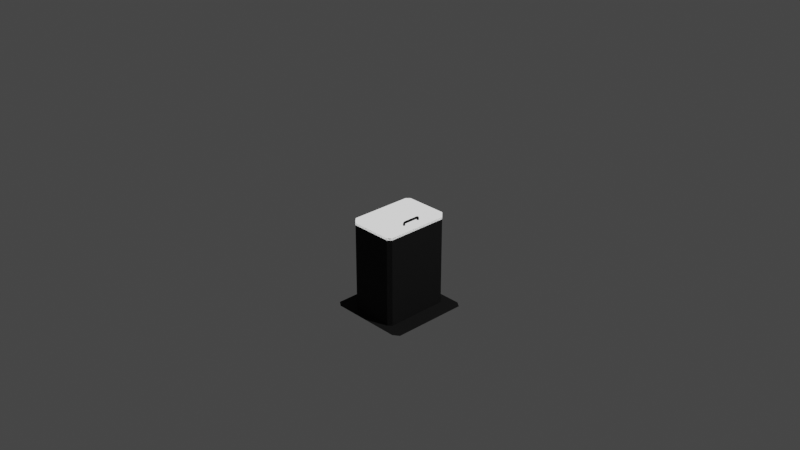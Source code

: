 # Source: B9_Hatch.blend  (saved by Blender 3.1.7; exported with 4.5.12 LTS)
import bpy
from mathutils import Matrix  # noqa: F401  (used for matrix-valued properties, if any)

bpy.ops.wm.read_factory_settings(use_empty=True)
scene = bpy.context.scene
scene.name = 'Scene'

# ---- collections
col_collection = bpy.data.collections.new('Collection'); scene.collection.children.link(col_collection)
col_collider_collider_015 = bpy.data.collections.new('collider:collider.015')  # instanced only; not linked into the scene
col_collider_collider_collider_collider = bpy.data.collections.new('collider:collider:collider:collider')  # instanced only; not linked into the scene
col_collider_collider_collider = bpy.data.collections.new('collider:collider:collider')  # instanced only; not linked into the scene
col_collider_collider_016 = bpy.data.collections.new('collider:collider.016')  # instanced only; not linked into the scene
col_collider_collider_017 = bpy.data.collections.new('collider:collider.017')  # instanced only; not linked into the scene
col_collider_collider_collider_001 = bpy.data.collections.new('collider:collider:collider.001')  # instanced only; not linked into the scene

# ---- materials (node trees are filled in below, after node groups)
mat_ladder = bpy.data.materials.new('Ladder')
mat_ladder.use_transparent_shadow = False
mat_model002_001 = bpy.data.materials.new('model002.001')
mat_model002_001.use_transparent_shadow = False
mat_model002 = bpy.data.materials.new('model002')
mat_model002.use_transparent_shadow = False
mat_material_002 = bpy.data.materials.new('Material.002')
mat_material_002.use_transparent_shadow = False

# ---- node groups
ng_standardshader = bpy.data.node_groups.new('StandardShader', 'ShaderNodeTree')
_s = ng_standardshader.interface.new_socket(name='BSDF', in_out='OUTPUT', socket_type='NodeSocketShader')
_s = ng_standardshader.interface.new_socket(name='BaseColor', in_out='INPUT', socket_type='NodeSocketColor')
_s = ng_standardshader.interface.new_socket(name='Shininess', in_out='INPUT', socket_type='NodeSocketFloat')
_s.min_value = 1e+04
_s = ng_standardshader.interface.new_socket(name='Gloss', in_out='INPUT', socket_type='NodeSocketFloat')
_s.min_value = 1e+04
_s = ng_standardshader.interface.new_socket(name='Emission', in_out='INPUT', socket_type='NodeSocketColor')
_s = ng_standardshader.interface.new_socket(name='Emission Strength', in_out='INPUT', socket_type='NodeSocketFloat')
_s.min_value = 1e+06
_s = ng_standardshader.interface.new_socket(name='Alpha', in_out='INPUT', socket_type='NodeSocketFloat')
_s.min_value = 1.0
_s = ng_standardshader.interface.new_socket(name='NormalColor', in_out='INPUT', socket_type='NodeSocketColor')
_N = ng_standardshader.nodes; _L = ng_standardshader.links
n0 = _N.new('NodeGroupOutput'); n0.name = 'Group Output'; n0.location = (555, 248)
n1 = _N.new('NodeGroupInput'); n1.name = 'Group Input'; n1.location = (-444, 74)
n2 = _N.new('ShaderNodeNormalMap'); n2.name = 'Normal Map'; n2.location = (-96, -256)
n2.hide = True
n3 = _N.new('ShaderNodeMath'); n3.name = 'Roughness'; n3.location = (-4, -2)
n3.label = 'Roughness'
n3.hide = True
n3.operation = 'SQRT'
n3.inputs[2].default_value = 0.0
n4 = _N.new('ShaderNodeMath'); n4.name = 'SpecularConv'; n4.location = (-120, 39)
n4.label = 'SpecularConv'
n4.hide = True
n4.operation = 'SQRT'
n4.inputs[2].default_value = 0.0
n5 = _N.new('ShaderNodeMath'); n5.name = 'Gloss2Rough'; n5.location = (-176, -1)
n5.label = 'Gloss2Rough'
n5.hide = True
n5.operation = 'SUBTRACT'
n5.inputs[0].default_value = 1.0
n5.inputs[2].default_value = 0.0
n6 = _N.new('ShaderNodeBsdfPrincipled'); n6.name = 'Principled BSDF'; n6.location = (226, 256)
n6.distribution = 'GGX'
n6.subsurface_method = 'BURLEY'
n6.inputs[3].default_value = 1.45
_L.new(n6.outputs[0], n0.inputs[0])
_L.new(n4.outputs[0], n6.inputs[13])
_L.new(n1.outputs[3], n6.inputs[27])
_L.new(n3.outputs[0], n6.inputs[2])
_L.new(n1.outputs[0], n6.inputs[0])
_L.new(n1.outputs[1], n4.inputs[0])
_L.new(n1.outputs[6], n2.inputs[1])
_L.new(n5.outputs[0], n3.inputs[0])
_L.new(n1.outputs[2], n5.inputs[1])
_L.new(n2.outputs[0], n6.inputs[5])
_L.new(n1.outputs[5], n6.inputs[4])
_L.new(n1.outputs[4], n6.inputs[28])
n0.is_active_output = True
ng_color4 = bpy.data.node_groups.new('Color4', 'ShaderNodeTree')
_s = ng_color4.interface.new_socket(name='Color', in_out='OUTPUT', socket_type='NodeSocketColor')
_s = ng_color4.interface.new_socket(name='Alpha', in_out='OUTPUT', socket_type='NodeSocketFloat')
_s = ng_color4.interface.new_socket(name='Color', in_out='INPUT', socket_type='NodeSocketColor')
_s = ng_color4.interface.new_socket(name='Alpha', in_out='INPUT', socket_type='NodeSocketFloat')
_s.min_value = 1.0
_N = ng_color4.nodes; _L = ng_color4.links
n0 = _N.new('NodeGroupInput'); n0.name = 'Group Input'; n0.location = (-403, 18)
n1 = _N.new('NodeGroupOutput'); n1.name = 'Group Output'; n1.location = (154, 24)
_L.new(n0.outputs[1], n1.inputs[1])
_L.new(n0.outputs[0], n1.inputs[0])
n1.is_active_output = True
ng_maincolor = bpy.data.node_groups.new('MainColor', 'ShaderNodeTree')
_s = ng_maincolor.interface.new_socket(name='Color', in_out='OUTPUT', socket_type='NodeSocketColor')
_s = ng_maincolor.interface.new_socket(name='Alpha', in_out='OUTPUT', socket_type='NodeSocketFloat')
_s = ng_maincolor.interface.new_socket(name='VColor', in_out='INPUT', socket_type='NodeSocketColor')
_s = ng_maincolor.interface.new_socket(name='VAlpha', in_out='INPUT', socket_type='NodeSocketFloat')
_s.min_value = 1e+04
_s = ng_maincolor.interface.new_socket(name='CColor', in_out='INPUT', socket_type='NodeSocketColor')
_s = ng_maincolor.interface.new_socket(name='CAlpha', in_out='INPUT', socket_type='NodeSocketFloat')
_s.min_value = 1.0
_s = ng_maincolor.interface.new_socket(name='TColor', in_out='INPUT', socket_type='NodeSocketColor')
_s = ng_maincolor.interface.new_socket(name='TAlpha', in_out='INPUT', socket_type='NodeSocketFloat')
_s.min_value = 1.0
_N = ng_maincolor.nodes; _L = ng_maincolor.links
n0 = _N.new('NodeGroupInput'); n0.name = 'Group Input'; n0.location = (-284, 35)
n1 = _N.new('NodeGroupOutput'); n1.name = 'Group Output'; n1.location = (332, -19)
n2 = _N.new('ShaderNodeMix'); n2.name = 'VC*CC*TC'; n2.location = (127, -33)
n2.label = 'VC*CC*TC'
n2.hide = True
n2.data_type = 'RGBA'
n2.blend_type = 'MULTIPLY'
n2.inputs[0].default_value = 1.0
n3 = _N.new('ShaderNodeMix'); n3.name = 'VC*CC'; n3.location = (-44, 33)
n3.label = 'VC*CC'
n3.hide = True
n3.data_type = 'RGBA'
n3.blend_type = 'MULTIPLY'
n3.inputs[0].default_value = 1.0
n4 = _N.new('ShaderNodeMath'); n4.name = 'VA*CA'; n4.location = (-59, -19)
n4.label = 'VA*CA'
n4.hide = True
n4.operation = 'MULTIPLY'
n4.inputs[2].default_value = 0.0
n5 = _N.new('ShaderNodeMath'); n5.name = 'VA*CA*TA'; n5.location = (130, -79)
n5.label = 'VA*CA*TA'
n5.hide = True
n5.operation = 'MULTIPLY'
n5.inputs[2].default_value = 0.0
_L.new(n0.outputs[2], n3.inputs[7])
_L.new(n0.outputs[4], n2.inputs[7])
_L.new(n2.outputs[2], n1.inputs[0])
_L.new(n3.outputs[2], n2.inputs[6])
_L.new(n0.outputs[0], n3.inputs[6])
_L.new(n0.outputs[1], n4.inputs[0])
_L.new(n0.outputs[3], n4.inputs[1])
_L.new(n4.outputs[0], n5.inputs[0])
_L.new(n0.outputs[5], n5.inputs[1])
_L.new(n5.outputs[0], n1.inputs[1])
n1.is_active_output = True

# ---- material node trees
mat_ladder.use_nodes = True; mat_ladder.node_tree.nodes.clear()
_N = mat_ladder.node_tree.nodes; _L = mat_ladder.node_tree.links
n0 = _N.new('ShaderNodeUVMap'); n0.name = 'UV Map'; n0.location = (-429, -213)
n0.hide = True
n1 = _N.new('ShaderNodeTexImage'); n1.name = '_MainTex'; n1.location = (-243, -213)
n1.label = '_MainTex'
n1.hide = True
n2 = _N.new('ShaderNodeOutputMaterial'); n2.name = 'Material Output'; n2.location = (703, -2)
n3 = _N.new('ShaderNodeGroup'); n3.name = 'StandardShader'; n3.location = (485, -30)
n3.label = 'StandardShader'
n3.node_tree = ng_standardshader
n3.inputs[3].default_value = (0.0, 0.0, 0.0, 1.0)
n3.inputs[4].default_value = 1.0
n3.inputs[6].default_value = (0.5, 0.5, 1.0, 1.0)
n4 = _N.new('ShaderNodeValue'); n4.name = '_Shininess'; n4.location = (251, -13)
n4.label = '_Shininess'
n4.hide = True
n4.outputs[0].default_value = 0.4
n5 = _N.new('ShaderNodeVertexColor'); n5.name = 'Vertex Color'; n5.location = (-156, -121)
n5.hide = True
n6 = _N.new('ShaderNodeGroup'); n6.name = '_Color'; n6.location = (-153, -171)
n6.label = '_Color'
n6.hide = True
n6.node_tree = ng_color4
n6.inputs[0].default_value = (1.0, 1.0, 1.0, 1.0)
n6.inputs[1].default_value = 1.0
n7 = _N.new('ShaderNodeGroup'); n7.name = 'MainColor'; n7.location = (70, -15)
n7.label = 'MainColor'
n7.node_tree = ng_maincolor
n8 = _N.new('ShaderNodeValue'); n8.name = '_Opacity'; n8.location = (71, -280)
n8.label = '_Opacity'
n8.hide = True
n8.outputs[0].default_value = 1.0
_L.new(n0.outputs[0], n1.inputs[0])
_L.new(n3.outputs[0], n2.inputs[0])
_L.new(n1.outputs[0], n7.inputs[4])
_L.new(n1.outputs[1], n7.inputs[5])
_L.new(n7.outputs[0], n3.inputs[0])
_L.new(n7.outputs[1], n3.inputs[2])
_L.new(n4.outputs[0], n3.inputs[1])
_L.new(n6.outputs[0], n7.inputs[2])
_L.new(n6.outputs[1], n7.inputs[3])
_L.new(n5.outputs[0], n7.inputs[0])
_L.new(n5.outputs[1], n7.inputs[1])
_L.new(n8.outputs[0], n3.inputs[5])
n2.is_active_output = True
mat_model002_001.use_nodes = True; mat_model002_001.node_tree.nodes.clear()
_N = mat_model002_001.node_tree.nodes; _L = mat_model002_001.node_tree.links
n0 = _N.new('ShaderNodeUVMap'); n0.name = 'UV Map'; n0.location = (-429, -213)
n0.hide = True
n1 = _N.new('ShaderNodeTexImage'); n1.name = '_MainTex'; n1.location = (-243, -213)
n1.label = '_MainTex'
n1.hide = True
n2 = _N.new('ShaderNodeOutputMaterial'); n2.name = 'Material Output'; n2.location = (703, -2)
n3 = _N.new('ShaderNodeGroup'); n3.name = 'StandardShader'; n3.location = (485, -30)
n3.label = 'StandardShader'
n3.node_tree = ng_standardshader
n3.inputs[3].default_value = (0.0, 0.0, 0.0, 1.0)
n3.inputs[4].default_value = 1.0
n3.inputs[6].default_value = (0.5, 0.5, 1.0, 1.0)
n4 = _N.new('ShaderNodeValue'); n4.name = '_Shininess'; n4.location = (251, -13)
n4.label = '_Shininess'
n4.hide = True
n4.outputs[0].default_value = 0.4
n5 = _N.new('ShaderNodeVertexColor'); n5.name = 'Vertex Color'; n5.location = (-156, -121)
n5.hide = True
n6 = _N.new('ShaderNodeGroup'); n6.name = '_Color'; n6.location = (-153, -171)
n6.label = '_Color'
n6.hide = True
n6.node_tree = ng_color4
n6.inputs[0].default_value = (1.0, 1.0, 1.0, 1.0)
n6.inputs[1].default_value = 1.0
n7 = _N.new('ShaderNodeGroup'); n7.name = 'MainColor'; n7.location = (70, -15)
n7.label = 'MainColor'
n7.node_tree = ng_maincolor
n8 = _N.new('ShaderNodeValue'); n8.name = '_Opacity'; n8.location = (71, -280)
n8.label = '_Opacity'
n8.hide = True
n8.outputs[0].default_value = 1.0
_L.new(n0.outputs[0], n1.inputs[0])
_L.new(n3.outputs[0], n2.inputs[0])
_L.new(n1.outputs[0], n7.inputs[4])
_L.new(n1.outputs[1], n7.inputs[5])
_L.new(n7.outputs[0], n3.inputs[0])
_L.new(n7.outputs[1], n3.inputs[2])
_L.new(n4.outputs[0], n3.inputs[1])
_L.new(n6.outputs[0], n7.inputs[2])
_L.new(n6.outputs[1], n7.inputs[3])
_L.new(n5.outputs[0], n7.inputs[0])
_L.new(n5.outputs[1], n7.inputs[1])
_L.new(n8.outputs[0], n3.inputs[5])
n2.is_active_output = True
mat_model002.use_nodes = True; mat_model002.node_tree.nodes.clear()
_N = mat_model002.node_tree.nodes; _L = mat_model002.node_tree.links
n0 = _N.new('ShaderNodeOutputMaterial'); n0.name = 'Material Output'; n0.location = (300, 300)
n1 = _N.new('ShaderNodeMixShader'); n1.name = 'Mix Shader'; n1.location = (19, 220)
n2 = _N.new('ShaderNodeLightPath'); n2.name = 'Light Path'; n2.location = (-232, 180)
n2.hide = True
n3 = _N.new('ShaderNodeEmission'); n3.name = 'Emission'; n3.location = (-210, 127)
n3.hide = True
n4 = _N.new('ShaderNodeGroup'); n4.name = '_Color'; n4.location = (-420, 126)
n4.label = '_Color'
n4.hide = True
n4.node_tree = ng_color4
n4.inputs[0].default_value = (1.0, 1.0, 1.0, 1.0)
n4.inputs[1].default_value = 1.0
_L.new(n1.outputs[0], n0.inputs[0])
_L.new(n2.outputs[0], n1.inputs[0])
_L.new(n3.outputs[0], n1.inputs[2])
_L.new(n4.outputs[0], n3.inputs[0])
_L.new(n4.outputs[1], n3.inputs[1])
n0.is_active_output = True
mat_material_002.use_nodes = True; mat_material_002.node_tree.nodes.clear()
_N = mat_material_002.node_tree.nodes; _L = mat_material_002.node_tree.links
n0 = _N.new('ShaderNodeUVMap'); n0.name = 'UV Map'; n0.location = (-429, -213)
n0.hide = True
n1 = _N.new('ShaderNodeTexImage'); n1.name = '_MainTex'; n1.location = (-243, -213)
n1.label = '_MainTex'
n1.hide = True
n2 = _N.new('ShaderNodeOutputMaterial'); n2.name = 'Material Output'; n2.location = (703, -2)
n3 = _N.new('ShaderNodeGroup'); n3.name = 'StandardShader'; n3.location = (485, -30)
n3.label = 'StandardShader'
n3.node_tree = ng_standardshader
n3.inputs[3].default_value = (0.0, 0.0, 0.0, 1.0)
n3.inputs[4].default_value = 1.0
n3.inputs[6].default_value = (0.5, 0.5, 1.0, 1.0)
n4 = _N.new('ShaderNodeValue'); n4.name = '_Shininess'; n4.location = (251, -13)
n4.label = '_Shininess'
n4.hide = True
n4.outputs[0].default_value = 0.4
n5 = _N.new('ShaderNodeVertexColor'); n5.name = 'Vertex Color'; n5.location = (-156, -121)
n5.hide = True
n6 = _N.new('ShaderNodeGroup'); n6.name = '_Color'; n6.location = (-153, -171)
n6.label = '_Color'
n6.hide = True
n6.node_tree = ng_color4
n6.inputs[0].default_value = (1.0, 1.0, 1.0, 1.0)
n6.inputs[1].default_value = 1.0
n7 = _N.new('ShaderNodeGroup'); n7.name = 'MainColor'; n7.location = (70, -15)
n7.label = 'MainColor'
n7.node_tree = ng_maincolor
n8 = _N.new('ShaderNodeValue'); n8.name = '_Opacity'; n8.location = (71, -280)
n8.label = '_Opacity'
n8.hide = True
n8.outputs[0].default_value = 1.0
_L.new(n0.outputs[0], n1.inputs[0])
_L.new(n3.outputs[0], n2.inputs[0])
_L.new(n1.outputs[0], n7.inputs[4])
_L.new(n1.outputs[1], n7.inputs[5])
_L.new(n7.outputs[0], n3.inputs[0])
_L.new(n7.outputs[1], n3.inputs[2])
_L.new(n4.outputs[0], n3.inputs[1])
_L.new(n6.outputs[0], n7.inputs[2])
_L.new(n6.outputs[1], n7.inputs[3])
_L.new(n5.outputs[0], n7.inputs[0])
_L.new(n5.outputs[1], n7.inputs[1])
_L.new(n8.outputs[0], n3.inputs[5])
n2.is_active_output = True

# ---- world
world_world = bpy.data.worlds.new('World'); scene.world = world_world
world_world.use_nodes = True; world_world.node_tree.nodes.clear()
_N = world_world.node_tree.nodes; _L = world_world.node_tree.links
n0 = _N.new('ShaderNodeOutputWorld'); n0.name = 'World Output'; n0.location = (300, 300)
n1 = _N.new('ShaderNodeBackground'); n1.name = 'Background'; n1.location = (10, 300)
n1.inputs[0].default_value = (0.05088, 0.05088, 0.05088, 1.0)
_L.new(n1.outputs[0], n0.inputs[0])
n0.is_active_output = True
world_world.color = (0.05088, 0.05088, 0.05088)
world_world.use_sun_shadow = False
world_world.sun_shadow_jitter_overblur = 0.0

# ---- cameras
cam_camera = bpy.data.cameras.new('Camera')
cam_camera.clip_end = 100.0
cam_camera.ortho_scale = 7.314

# ---- lights
light_light = bpy.data.lights.new('Light', 'POINT')
light_light.transmission_factor = 0.0
light_light.energy = 1000.0
light_light.shadow_soft_size = 0.1
light_light.shadow_maximum_resolution = 0.006
light_light.use_absolute_resolution = True

# ---- meshes
me_door_handle__3 = bpy.data.meshes.new('Door_Handle__3_')
me_door_handle__3.from_pydata([(0.1948, -0.1094, 0.04331), (0.1949, -0.1024, 0.01884), (0.1949, -0.1095, 0.01884), (0.1879, -0.1175, 0.04331), (0.1879, -0.1175, 0.01884), (0.1788, -0.1174, 0.04331), (0.1788, -0.1175, 0.01884), (0.1788, -0.1101, 0.06101), (0.1879, -0.1108, 0.06101), (0.1949, -0.1045, 0.05482), (0.1788, -0.09411, 0.06705), (0.1879, -0.09459, 0.06701), (0.1949, -0.09411, 0.0591), (0.1949, -0.09948, 0.04979), (0.1949, -0.1024, 0.04331), (0.1948, -0.09268, 0.05204), (0.1788, 0.07309, 0.06703), (0.1879, 0.07309, 0.06703), (0.1948, 0.07309, 0.05908), (0.1948, 0.07166, 0.05201), (0.1879, -0.09316, 0.04331), (0.1879, 0.07166, 0.04331), (0.1949, 0.08323, 0.05482), (0.1949, 0.07822, 0.04979), (0.1719, 0.07309, 0.05908), (0.1719, -0.09459, 0.05905), (0.1719, 0.07166, 0.05201), (0.1719, -0.09316, 0.05199), (0.1788, 0.07166, 0.04331), (0.1789, -0.09268, 0.04331), (0.1718, -0.1052, 0.05413), (0.1718, -0.1002, 0.0491), (0.1788, -0.09383, 0.04331), (0.1718, -0.1095, 0.04331), (0.1719, -0.1024, 0.04331), (0.1718, -0.1095, 0.01884), (0.1718, -0.1024, 0.01884), (0.1788, -0.09439, 0.04331), (0.1719, -0.1024, 0.04331), (0.1788, -0.09438, 0.01884), (0.1879, -0.09316, 0.04331), (0.1879, 0.07166, 0.04331), (0.1879, -0.09452, 0.04331), (0.1788, -0.09439, 0.04331), (0.1879, -0.09452, 0.04331), (0.1879, -0.09438, 0.01884), (0.1948, -0.1094, 0.04331), (0.1949, -0.1024, 0.04331), (0.1949, -0.1024, 0.01884), (0.1949, -0.1024, 0.04331), (0.1948, -0.1094, 0.04331), (0.1879, 0.07166, 0.04331), (0.1788, 0.07166, 0.04331), (0.1789, -0.09268, 0.04331), (0.1879, 0.07326, 0.04331), (0.1879, 0.07326, 0.04331), (0.1788, 0.07257, 0.04331), (0.1879, 0.07326, 0.04331), (0.1879, 0.07326, 0.04331), (0.1788, 0.07314, 0.04331), (0.1719, 0.08118, 0.04331), (0.1788, 0.07257, 0.04331), (0.1718, -0.1002, 0.0491), (0.1718, -0.1095, 0.04331), (0.1719, -0.1024, 0.04331), (0.1718, -0.1095, 0.01884), (0.1879, -0.09438, 0.01884), (0.1879, -0.09452, 0.04331), (0.1788, 0.07312, 0.01884), (0.1718, 0.08111, 0.01884), (0.1788, 0.07314, 0.04331), (0.1718, 0.08824, 0.01884), (0.1718, 0.08822, 0.04331), (0.1788, 0.09623, 0.01884), (0.1788, 0.09616, 0.04331), (0.1718, 0.08392, 0.05413), (0.1788, 0.08888, 0.06101), (0.1879, 0.08958, 0.06101), (0.1879, 0.09621, 0.04331), (0.1718, 0.07891, 0.0491), (0.1719, 0.08118, 0.04331), (0.1948, 0.08817, 0.04331), (0.1949, 0.08824, 0.01884), (0.1879, 0.09623, 0.01884), (0.1719, 0.08118, 0.04331), (0.1718, 0.08822, 0.04331), (0.1718, 0.08111, 0.01884), (0.1949, 0.08111, 0.01884), (0.1949, 0.08113, 0.04331), (0.1879, 0.07312, 0.01884), (0.1879, 0.07326, 0.04331), (0.1879, 0.07326, 0.04331), (0.1948, 0.07166, 0.05201), (0.1788, 0.07314, 0.04331), (0.1788, 0.07312, 0.01884), (0.1788, 0.07314, 0.04331), (0.1718, 0.08111, 0.01884), (0.1719, 0.08118, 0.04331), (0.1788, 0.07257, 0.04331), (0.1718, 0.07891, 0.0491), (0.1948, 0.08817, 0.04331), (0.1949, 0.08113, 0.04331), (0.1949, 0.07822, 0.04979), (0.1949, 0.08824, 0.01884), (0.1949, 0.08113, 0.04331), (0.1948, 0.08817, 0.04331), (0.1788, 0.07257, 0.04331), (0.1718, 0.07891, 0.0491), (0.1788, 0.07166, 0.04331), (0.1879, 0.07326, 0.04331), (0.1879, 0.07312, 0.01884)], [], [(0, 2, 1), (0, 3, 2), (4, 2, 3), (3, 5, 4), (5, 6, 4), (7, 5, 3), (8, 7, 3), (3, 0, 8), (8, 0, 9), (10, 7, 8), (11, 10, 8), (8, 9, 11), (11, 9, 12), (9, 13, 12), (14, 13, 9), (13, 15, 12), (16, 10, 11), (17, 16, 11), (11, 12, 17), (12, 15, 18), (17, 12, 18), (15, 19, 18), (15, 20, 19), (19, 20, 21), (22, 18, 19), (18, 22, 17), (23, 22, 19), (24, 10, 16), (25, 10, 24), (24, 26, 25), (26, 27, 25), (28, 27, 26), (29, 27, 28), (25, 27, 30), (27, 31, 30), (29, 31, 27), (30, 7, 25), (25, 7, 10), (32, 31, 29), (33, 30, 31), (32, 34, 31), (33, 5, 30), (30, 5, 7), (33, 6, 5), (35, 6, 33), (36, 35, 34), (37, 36, 34), (37, 38, 32), (39, 36, 37), (32, 29, 40), (40, 29, 41), (42, 32, 40), (43, 32, 42), (39, 37, 44), (45, 39, 44), (48, 47, 46), (50, 49, 9), (53, 52, 51), (21, 52, 54), (52, 56, 55), (21, 57, 19), (59, 58, 56), (61, 60, 59), (64, 63, 62), (65, 63, 64), (1, 66, 14), (14, 66, 67), (14, 67, 13), (13, 67, 15), (15, 67, 20), (70, 69, 68), (72, 71, 69), (72, 73, 71), (74, 73, 72), (75, 74, 72), (76, 74, 75), (76, 77, 74), (77, 78, 74), (73, 74, 78), (24, 76, 75), (75, 79, 24), (79, 75, 80), (79, 26, 24), (17, 77, 76), (16, 17, 76), (16, 76, 24), (77, 81, 78), (22, 81, 77), (17, 22, 77), (22, 23, 81), (81, 82, 78), (83, 73, 78), (78, 82, 83), (26, 79, 28), (75, 85, 84), (84, 85, 86), (88, 87, 82), (88, 89, 87), (23, 90, 88), (90, 89, 88), (92, 91, 23), (94, 89, 93), (97, 96, 95), (99, 97, 98), (102, 101, 100), (105, 104, 103), (108, 107, 106), (110, 109, 70)])
_uv = me_door_handle__3.uv_layers.new(name='UVMap')
_uv.uv.foreach_set('vector', [0.1337, 0.6475, 0.1461, 0.6466, 0.1461, 0.6466, 0.1337, 0.6475, 0.1342, 0.651, 0.1461, 0.6466, 0.1463, 0.6509, 0.1461, 0.6466, 0.1342, 0.651, 0.1342, 0.651, 0.1345, 0.6517, 0.1463, 0.6509, 0.1345, 0.6517, 0.1464, 0.6517, 0.1463, 0.6509, 0.1288, 0.6516, 0.1345, 0.6517, 0.1342, 0.651, 0.1287, 0.6511, 0.1288, 0.6516, 0.1342, 0.651, 0.1342, 0.651, 0.1337, 0.6475, 0.1287, 0.6511, 0.1287, 0.6511, 0.1337, 0.6475, 0.1288, 0.648, 0.1239, 0.6515, 0.1288, 0.6516, 0.1287, 0.6511, 0.1239, 0.6513, 0.1239, 0.6515, 0.1287, 0.6511, 0.1287, 0.6511, 0.1288, 0.648, 0.1239, 0.6513, 0.1239, 0.6513, 0.1288, 0.648, 0.1245, 0.6473, 0.1288, 0.648, 0.1288, 0.648, 0.1245, 0.6473, 0.1329, 0.6476, 0.1288, 0.648, 0.1288, 0.648, 0.1288, 0.648, 0.1245, 0.6473, 0.1245, 0.6473, 0.03264, 0.6515, 0.1239, 0.6515, 0.1239, 0.6513, 0.03268, 0.6513, 0.03264, 0.6515, 0.1239, 0.6513, 0.1239, 0.6513, 0.1245, 0.6473, 0.03268, 0.6513, 0.1245, 0.6473, 0.1245, 0.6473, 0.03202, 0.6472, 0.03268, 0.6513, 0.1245, 0.6473, 0.03202, 0.6472, 0.1245, 0.6473, 0.03202, 0.6472, 0.03202, 0.6472, 0.1245, 0.6473, 0.1261, 0.6439, 0.03202, 0.6472, 0.03202, 0.6472, 0.1261, 0.6439, 0.03105, 0.6444, 0.0277, 0.648, 0.03202, 0.6472, 0.03202, 0.6472, 0.03202, 0.6472, 0.0277, 0.648, 0.03268, 0.6513, 0.0277, 0.648, 0.0277, 0.648, 0.03202, 0.6472, 0.03205, 0.6552, 0.1239, 0.6515, 0.03264, 0.6515, 0.1244, 0.6553, 0.1239, 0.6515, 0.03205, 0.6552, 0.03205, 0.6552, 0.03205, 0.6552, 0.1244, 0.6553, 0.03205, 0.6552, 0.1244, 0.6553, 0.1244, 0.6553, 0.03117, 0.6437, 0.1244, 0.6553, 0.03205, 0.6552, 0.1252, 0.6445, 0.1244, 0.6553, 0.03117, 0.6437, 0.1244, 0.6553, 0.1244, 0.6553, 0.1287, 0.6548, 0.1244, 0.6553, 0.1287, 0.6548, 0.1287, 0.6548, 0.1252, 0.6445, 0.1287, 0.6548, 0.1244, 0.6553, 0.1287, 0.6548, 0.1288, 0.6516, 0.1244, 0.6553, 0.1244, 0.6553, 0.1288, 0.6516, 0.1239, 0.6515, 0.1293, 0.6446, 0.1287, 0.6548, 0.1252, 0.6445, 0.1335, 0.6552, 0.1287, 0.6548, 0.1287, 0.6548, 0.1293, 0.6446, 0.1326, 0.6552, 0.1287, 0.6548, 0.1335, 0.6552, 0.1345, 0.6517, 0.1287, 0.6548, 0.1287, 0.6548, 0.1345, 0.6517, 0.1288, 0.6516, 0.1335, 0.6552, 0.1464, 0.6517, 0.1345, 0.6517, 0.1461, 0.6562, 0.1464, 0.6517, 0.1335, 0.6552, 0.1461, 0.6562, 0.1461, 0.6562, 0.1326, 0.6552, 0.1298, 0.645, 0.1461, 0.6562, 0.1326, 0.6552, 0.1298, 0.645, 0.1326, 0.6552, 0.1293, 0.6446, 0.1457, 0.6427, 0.1461, 0.6562, 0.1298, 0.645, 0.1293, 0.6446, 0.1252, 0.6445, 0.1261, 0.6439, 0.1261, 0.6439, 0.1252, 0.6445, 0.03105, 0.6444, 0.1319, 0.6442, 0.1293, 0.6446, 0.1261, 0.6439, 0.1298, 0.645, 0.1293, 0.6446, 0.1319, 0.6442, 0.1457, 0.6427, 0.1298, 0.645, 0.1319, 0.6442, 0.1457, 0.6425, 0.1457, 0.6427, 0.1319, 0.6442, 0.1461, 0.6466, 0.1329, 0.6476, 0.1337, 0.6475, 0.1337, 0.6475, 0.1329, 0.6476, 0.1288, 0.648, 0.1252, 0.6445, 0.03117, 0.6437, 0.03105, 0.6444, 0.03105, 0.6444, 0.03117, 0.6437, 0.02455, 0.6584, 0.03117, 0.6437, 0.02732, 0.6517, 0.02455, 0.6584, 0.03105, 0.6444, 0.02455, 0.6584, 0.03202, 0.6472, 0.02669, 0.6525, 0.02456, 0.6585, 0.02732, 0.6517, 0.02732, 0.6517, 0.02381, 0.6552, 0.02669, 0.6525, 0.1326, 0.6552, 0.1335, 0.6552, 0.1287, 0.6548, 0.1461, 0.6562, 0.1335, 0.6552, 0.1326, 0.6552, 0.1461, 0.6466, 0.1457, 0.6425, 0.1329, 0.6476, 0.1329, 0.6476, 0.1457, 0.6425, 0.1319, 0.6442, 0.1329, 0.6476, 0.1319, 0.6442, 0.1288, 0.648, 0.1288, 0.648, 0.1319, 0.6442, 0.1245, 0.6473, 0.1245, 0.6473, 0.1319, 0.6442, 0.1261, 0.6439, 0.02669, 0.6525, 0.01028, 0.6562, 0.0107, 0.6607, 0.02295, 0.6552, 0.01028, 0.6562, 0.01028, 0.6562, 0.02295, 0.6552, 0.01003, 0.6517, 0.01028, 0.6562, 0.02195, 0.6517, 0.01003, 0.6517, 0.02295, 0.6552, 0.02766, 0.6549, 0.02195, 0.6517, 0.02295, 0.6552, 0.02766, 0.6515, 0.02195, 0.6517, 0.02766, 0.6549, 0.02766, 0.6515, 0.02799, 0.6511, 0.02195, 0.6517, 0.02799, 0.6511, 0.02212, 0.651, 0.02195, 0.6517, 0.01003, 0.6517, 0.02195, 0.6517, 0.02212, 0.651, 0.03205, 0.6552, 0.02766, 0.6515, 0.02766, 0.6549, 0.02766, 0.6549, 0.02766, 0.6549, 0.03205, 0.6552, 0.02766, 0.6549, 0.02766, 0.6549, 0.02381, 0.6552, 0.02766, 0.6549, 0.03205, 0.6552, 0.03205, 0.6552, 0.03268, 0.6513, 0.02799, 0.6511, 0.02766, 0.6515, 0.03264, 0.6515, 0.03268, 0.6513, 0.02766, 0.6515, 0.03264, 0.6515, 0.02766, 0.6515, 0.03205, 0.6552, 0.02799, 0.6511, 0.02276, 0.6475, 0.02212, 0.651, 0.0277, 0.648, 0.02276, 0.6475, 0.02799, 0.6511, 0.03268, 0.6513, 0.0277, 0.648, 0.02799, 0.6511, 0.0277, 0.648, 0.0277, 0.648, 0.02276, 0.6475, 0.02276, 0.6475, 0.0103, 0.6465, 0.02212, 0.651, 0.01005, 0.6509, 0.01003, 0.6517, 0.02212, 0.651, 0.02212, 0.651, 0.0103, 0.6465, 0.01005, 0.6509, 0.03205, 0.6552, 0.02766, 0.6549, 0.03117, 0.6437, 0.02766, 0.6549, 0.02295, 0.6552, 0.02381, 0.6552, 0.02381, 0.6552, 0.02295, 0.6552, 0.01028, 0.6562, 0.02354, 0.6476, 0.0103, 0.6465, 0.0103, 0.6465, 0.02354, 0.6476, 0.01067, 0.6593, 0.0103, 0.6465, 0.0277, 0.648, 0.02456, 0.6585, 0.02354, 0.6476, 0.02456, 0.6585, 0.01067, 0.6593, 0.02354, 0.6476, 0.03202, 0.6472, 0.02455, 0.6584, 0.0277, 0.648, 0.0107, 0.6607, 0.01067, 0.6593, 0.02669, 0.6525, 0.02381, 0.6552, 0.01028, 0.6562, 0.02669, 0.6525, 0.02766, 0.6549, 0.02381, 0.6552, 0.02732, 0.6517, 0.0277, 0.648, 0.02354, 0.6476, 0.02276, 0.6475, 0.02276, 0.6475, 0.02354, 0.6476, 0.0103, 0.6465, 0.03117, 0.6437, 0.02766, 0.6549, 0.02732, 0.6517, 0.01067, 0.6593, 0.02456, 0.6585, 0.02669, 0.6525])
me_door_handle__3.materials.append(mat_ladder)
me_door_handle__3.use_remesh_fix_poles = True
me_door_handle__3.use_remesh_preserve_attributes = False
me_door_handle__3.update()
me_door_handle__3.normals_split_custom_set([tuple(v) for v in zip(*[iter([0.9382, -0.3347, 0.0879, 0.8871, -0.4616, 0.001654, 0.9728, 0.2318, 0.0003174, 0.9382, -0.3347, 0.08787, 0.4066, -0.8954, 0.1816, 0.8871, -0.4616, 0.001641, 0.2733, -0.9619, 0.001532, 0.8871, -0.4615, 0.00163, 0.4066, -0.8954, 0.1816, 0.4066, -0.8954, 0.1816, -0.4052, -0.8989, 0.167, 0.2732, -0.9619, 0.001544, -0.4052, -0.8988, 0.167, -0.5446, -0.8387, 0.00265, 0.2733, -0.9619, 0.001524, -0.444, -0.6536, 0.613, -0.4052, -0.8988, 0.167, 0.4066, -0.8954, 0.1816, 0.4339, -0.6121, 0.6611, -0.444, -0.6536, 0.613, 0.4066, -0.8954, 0.1816, 0.4066, -0.8954, 0.1816, 0.9382, -0.3347, 0.08786, 0.4339, -0.6121, 0.6611, 0.4339, -0.6121, 0.6611, 0.9382, -0.3347, 0.08786, 0.9434, -0.1936, 0.2694, -0.4141, -0.174, 0.8934, -0.444, -0.6536, 0.613, 0.4339, -0.6121, 0.6611, 0.4134, -0.1538, 0.8975, -0.4141, -0.174, 0.8934, 0.4339, -0.6121, 0.6611, 0.4339, -0.6121, 0.6611, 0.9434, -0.1936, 0.2694, 0.4134, -0.1538, 0.8975, 0.4134, -0.1539, 0.8975, 0.9433, -0.1936, 0.2694, 0.9359, -0.04652, 0.3493, 0.9433, -0.1936, 0.2694, 0.9629, 0.1835, -0.198, 0.9359, -0.04654, 0.3493, 0.9354, 0.3501, -0.04999, 0.9629, 0.1835, -0.198, 0.9433, -0.1936, 0.2695, 0.9629, 0.1835, -0.198, 0.9745, 0.03786, -0.221, 0.9359, -0.04653, 0.3492, -0.3279, 0.1323, 0.9354, -0.4141, -0.174, 0.8934, 0.4134, -0.1538, 0.8975, 0.4716, 0.1879, 0.8615, -0.3279, 0.1323, 0.9354, 0.4134, -0.1538, 0.8975, 0.4134, -0.1538, 0.8975, 0.9359, -0.04652, 0.3493, 0.4716, 0.1879, 0.8615, 0.9359, -0.04653, 0.3493, 0.9745, 0.03786, -0.221, 0.9592, 0.05677, 0.2769, 0.4716, 0.1879, 0.8615, 0.9359, -0.0465, 0.3493, 0.9592, 0.05678, 0.2769, 0.9745, 0.03787, -0.221, 0.958, -0.0329, -0.285, 0.9592, 0.05678, 0.2769, 0.9745, 0.03784, -0.221, 0.5579, 0.3427, -0.7559, 0.958, -0.03291, -0.285, 0.958, -0.03288, -0.285, 0.5578, 0.3426, -0.7559, 0.4569, -0.1579, -0.8754, 0.9429, 0.1945, 0.2702, 0.9592, 0.05676, 0.2769, 0.958, -0.03288, -0.285, 0.9592, 0.05678, 0.2769, 0.9429, 0.1944, 0.2703, 0.4716, 0.1879, 0.8615, 0.9629, -0.1838, -0.1978, 0.9429, 0.1945, 0.2703, 0.958, -0.03291, -0.285, -0.9186, 0.0776, 0.3875, -0.4141, -0.174, 0.8934, -0.3279, 0.1323, 0.9354, -0.9377, -0.09087, 0.3354, -0.4141, -0.174, 0.8935, -0.9186, 0.07757, 0.3875, -0.9186, 0.07758, 0.3875, -0.9639, -0.05205, -0.2611, -0.9377, -0.09088, 0.3354, -0.9639, -0.05206, -0.2611, -0.9435, 0.0439, -0.3285, -0.9377, -0.0909, 0.3354, -0.4254, 0.1313, -0.8954, -0.9435, 0.0439, -0.3284, -0.9639, -0.05205, -0.2611, -0.3043, 0.3606, -0.8817, -0.9435, 0.0439, -0.3285, -0.4254, 0.1313, -0.8954, -0.9377, -0.09089, 0.3354, -0.9435, 0.04393, -0.3284, -0.9395, -0.2793, 0.1983, -0.9435, 0.04388, -0.3284, -0.8993, 0.327, -0.2904, -0.9395, -0.2794, 0.1983, -0.3043, 0.3606, -0.8817, -0.8993, 0.327, -0.2903, -0.9435, 0.04391, -0.3285, -0.9395, -0.2794, 0.1983, -0.4439, -0.6536, 0.613, -0.9377, -0.09087, 0.3354, -0.9377, -0.09087, 0.3354, -0.444, -0.6536, 0.613, -0.4141, -0.174, 0.8935, -0.1331, 0.8004, -0.5846, -0.8993, 0.327, -0.2903, -0.3043, 0.3605, -0.8817, -0.9356, -0.35, 0.04633, -0.9395, -0.2794, 0.1983, -0.8993, 0.327, -0.2903, -0.1332, 0.8003, -0.5846, -0.8976, 0.4068, -0.1699, -0.8993, 0.327, -0.2904, -0.9356, -0.3501, 0.04628, -0.4052, -0.8989, 0.167, -0.9395, -0.2794, 0.1983, -0.9395, -0.2794, 0.1983, -0.4052, -0.8988, 0.167, -0.4439, -0.6536, 0.613, -0.9356, -0.35, 0.04629, -0.5446, -0.8387, 0.00265, -0.4052, -0.8988, 0.167, -0.9728, -0.2317, 0.000287, -0.5446, -0.8387, 0.002622, -0.9356, -0.35, 0.0463, -0.8871, 0.4615, 0.001656, -0.9728, -0.2318, 0.0003151, -0.8976, 0.4068, -0.1699, -0.3483, 0.8939, -0.2822, -0.8871, 0.4615, 0.00164, -0.8976, 0.4068, -0.1699, -0.3483, 0.8939, -0.2822, -0.8976, 0.4067, -0.1698, -0.1331, 0.8004, -0.5845, -0.2732, 0.9619, 0.002711, -0.8871, 0.4616, 0.00163, -0.3483, 0.8939, -0.2822, -0.1332, 0.8003, -0.5846, -0.3043, 0.3605, -0.8817, 0.5578, 0.3427, -0.7559, 0.5579, 0.3426, -0.7559, -0.3043, 0.3606, -0.8817, 0.4569, -0.1579, -0.8754, 0.5029, 0.7969, -0.3348, -0.1332, 0.8003, -0.5846, 0.5579, 0.3426, -0.7559, -0.3483, 0.8939, -0.2822, -0.1331, 0.8004, -0.5845, 0.5028, 0.797, -0.3348, -0.2733, 0.9619, 0.002667, -0.3483, 0.8939, -0.2822, 0.5028, 0.7969, -0.3348, 0.544, 0.8391, 0.004087, -0.2732, 0.9619, 0.002667, 0.5028, 0.7969, -0.3348, 0.9728, 0.2318, 0.000311, 0.9354, 0.3501, -0.04999, 0.9382, -0.3347, 0.08786, 0.9382, -0.3347, 0.08787, 0.9354, 0.3501, -0.04996, 0.9433, -0.1936, 0.2695, -0.3043, 0.3606, -0.8817, -0.4254, 0.1313, -0.8954, 0.4569, -0.1579, -0.8754, 0.4569, -0.1579, -0.8754, -0.4254, 0.1313, -0.8954, 0.696, -0.3368, -0.6342, -0.4254, 0.1313, -0.8954, -1.318e-05, 0.788, -0.6156, 0.5349, 0.2282, -0.8135, 0.4569, -0.1579, -0.8754, 0.696, -0.3369, -0.6342, 0.958, -0.03291, -0.285, 4.601e-05, 0.788, -0.6156, 0.535, 0.2282, -0.8135, -0.005813, 0.788, -0.6156, 2.119e-05, 0.788, -0.6156, -0.9487, 0.2492, -0.1947, -5.261e-05, 0.788, -0.6157, -0.8976, 0.4068, -0.1699, -0.9356, -0.35, 0.04631, -0.8993, 0.327, -0.2904, -0.9728, -0.2317, 0.0003101, -0.9356, -0.35, 0.04631, -0.8976, 0.4068, -0.1699, 0.9728, 0.2318, 0.000288, 0.544, 0.8391, 0.004095, 0.9354, 0.35, -0.04996, 0.9354, 0.3501, -0.04994, 0.544, 0.8391, 0.004099, 0.5028, 0.7969, -0.3348, 0.9354, 0.3501, -0.04995, 0.5028, 0.7969, -0.3348, 0.9629, 0.1835, -0.198, 0.9629, 0.1835, -0.198, 0.5028, 0.797, -0.3348, 0.9745, 0.03787, -0.221, 0.9745, 0.03788, -0.221, 0.5028, 0.7969, -0.3348, 0.5579, 0.3426, -0.7559, -0.416, -0.9093, 0.003043, -0.9372, -0.3488, 0.001258, -0.4146, -0.91, 0.0008867, -0.9356, 0.35, 0.04631, -0.9366, 0.3503, 0.00063, -0.9372, -0.3488, 0.001225, -0.9356, 0.35, 0.04628, -0.4131, 0.9107, 0.002186, -0.9366, 0.3503, 0.0005065, -0.4151, 0.8803, 0.2299, -0.4131, 0.9107, 0.002201, -0.9356, 0.35, 0.04628, -0.9395, 0.2791, 0.1985, -0.4151, 0.8803, 0.2298, -0.9356, 0.35, 0.04629, -0.4409, 0.5347, 0.7209, -0.4151, 0.8803, 0.2298, -0.9395, 0.279, 0.1985, -0.4409, 0.5347, 0.7209, 0.4303, 0.7186, 0.5463, -0.4151, 0.8803, 0.2298, 0.4302, 0.7186, 0.5463, 0.4164, 0.9024, 0.1104, -0.4151, 0.8803, 0.2298, -0.4131, 0.9107, 0.002188, -0.4151, 0.8803, 0.2298, 0.4164, 0.9024, 0.1104, -0.9186, 0.07757, 0.3875, -0.4409, 0.5347, 0.7209, -0.9395, 0.279, 0.1985, -0.9395, 0.2791, 0.1986, -0.9511, -0.01354, -0.3085, -0.9186, 0.07759, 0.3875, -0.9511, -0.01355, -0.3084, -0.9395, 0.2791, 0.1985, -0.9774, -0.1018, -0.185, -0.9511, -0.01359, -0.3084, -0.9639, -0.05206, -0.2611, -0.9186, 0.07757, 0.3875, 0.4716, 0.1879, 0.8615, 0.4302, 0.7187, 0.5463, -0.441, 0.5346, 0.7209, -0.3279, 0.1324, 0.9354, 0.4716, 0.1879, 0.8615, -0.4409, 0.5347, 0.7209, -0.3279, 0.1323, 0.9354, -0.4409, 0.5346, 0.7209, -0.9186, 0.07757, 0.3875, 0.4303, 0.7186, 0.5463, 0.9382, 0.3347, 0.08788, 0.4164, 0.9024, 0.1104, 0.9429, 0.1945, 0.2702, 0.9382, 0.3347, 0.08785, 0.4303, 0.7186, 0.5463, 0.4716, 0.1879, 0.8615, 0.9429, 0.1945, 0.2703, 0.4303, 0.7186, 0.5463, 0.9429, 0.1945, 0.2702, 0.9628, -0.1838, -0.1978, 0.9382, 0.3347, 0.08788, 0.9382, 0.3347, 0.08787, 0.9372, 0.3488, 0.00123, 0.4164, 0.9025, 0.1103, 0.4146, 0.91, 0.0008584, -0.4131, 0.9107, 0.002204, 0.4164, 0.9025, 0.1104, 0.4164, 0.9024, 0.1104, 0.9372, 0.3488, 0.0012, 0.4145, 0.91, 0.0008878, -0.9639, -0.05207, -0.2611, -0.9512, -0.01359, -0.3084, -0.4254, 0.1313, -0.8954, -0.9395, 0.2791, 0.1985, -0.9356, 0.35, 0.04632, -0.9774, -0.1018, -0.185, -0.9774, -0.1018, -0.185, -0.9356, 0.35, 0.04633, -0.9372, -0.3488, 0.001264, 0.9354, -0.3501, -0.04993, 0.9366, -0.3503, 0.0006347, 0.9372, 0.3488, 0.00123, 0.9354, -0.3501, -0.04996, 0.4126, -0.9109, 0.003303, 0.9366, -0.3504, 0.0005095, 0.9629, -0.1838, -0.1978, 0.6699, -0.653, -0.3534, 0.9354, -0.3501, -0.04997, 0.6698, -0.653, -0.3535, 0.4126, -0.9109, 0.003304, 0.9354, -0.3501, -0.04994, 0.958, -0.03288, -0.285, 0.696, -0.3369, -0.6342, 0.9629, -0.1838, -0.1978, -0.4146, -0.91, 0.0008541, 0.4126, -0.9109, 0.003285, -0.4161, -0.9093, 0.003042, -0.962, -0.2681, -0.05094, -0.9372, -0.3488, 0.001232, -0.416, -0.9093, 0.003116, -0.9663, -0.1824, -0.1815, -0.962, -0.2681, -0.05091, -0.7566, -0.6071, -0.2428, 0.9629, -0.1838, -0.1978, 0.9354, -0.35, -0.04995, 0.9382, 0.3347, 0.08789, 0.9382, 0.3347, 0.08789, 0.9354, -0.3501, -0.04993, 0.9372, 0.3488, 0.001263, -0.4254, 0.1313, -0.8954, -0.9422, 0.1361, -0.3061, -2.152e-05, 0.7881, -0.6156, 0.4126, -0.9109, 0.00332, 0.6698, -0.653, -0.3535, -0.416, -0.9093, 0.003051])] * 3)])
me_top_003 = bpy.data.meshes.new('Top.003')
me_top_003.from_pydata([(0.27, -0.3474, -0.0005136), (0.27, 0.346, -0.0005134), (2.418e-08, -0.3857, -0.0005135), (0.25, -0.3391, 0.01949), (0.11, 0.1943, 0.01949), (7.489e-08, 0.2143, 0.01949), (0.2234, -0.3657, 0.01949), (0.25, 0.3378, 0.01949), (0.2317, 0.3843, -0.0005134), (0.2234, 0.3643, 0.01949), (0.2317, -0.3857, -0.0005136), (9.15e-08, 0.3843, -0.0005134), (0.09, 0.1943, -0.0005136), (0.11, 0.02432, 0.01949), (0.09, 0.004322, 0.01949), (0.09, 0.02432, -0.0005136), (0.09, 0.2143, 0.01949), (-0.2317, 0.3843, -0.0005134), (-0.2317, -0.3857, -0.0005135), (-0.25, 0.3378, 0.01949), (-0.11, 0.02432, 0.01949), (-0.11, 0.1943, 0.01949), (-0.09, 0.2143, 0.01949), (-0.09, 0.004322, 0.01949), (-0.2234, -0.3657, 0.01949), (-0.25, -0.3391, 0.01949), (-0.27, -0.3474, -0.0005135), (-0.27, 0.346, -0.0005134), (-0.2234, 0.3643, 0.01949), (2.418e-08, -0.3657, 0.01949), (8.8e-08, 0.3643, 0.01949), (5.653e-08, 0.004322, 0.01949), (-0.09, 0.1943, -0.0005136), (7.489e-08, 0.1943, -0.0005136), (6.003e-08, 0.02432, -0.0005136), (-0.09, 0.02432, -0.0005136)], [], [(9, 3, 7), (9, 29, 3), (9, 13, 29), (9, 4, 13), (9, 16, 4), (13, 14, 29), (14, 31, 29), (29, 6, 3), (9, 5, 16), (9, 30, 5), (3, 6, 10), (10, 0, 3), (7, 3, 0), (0, 1, 7), (7, 1, 8), (8, 9, 7), (6, 29, 2), (2, 10, 6), (9, 8, 11), (11, 30, 9), (4, 12, 15), (15, 13, 4), (15, 14, 13), (12, 4, 16), (31, 14, 15), (15, 34, 31), (16, 5, 33), (33, 12, 16), (19, 25, 28), (25, 29, 28), (29, 20, 28), (20, 21, 28), (21, 22, 28), (29, 23, 20), (29, 31, 23), (25, 24, 29), (22, 5, 28), (5, 30, 28), (18, 24, 25), (25, 26, 18), (26, 25, 19), (19, 27, 26), (17, 27, 19), (19, 28, 17), (2, 29, 24), (24, 18, 2), (11, 17, 28), (28, 30, 11), (35, 32, 21), (21, 20, 35), (20, 23, 35), (22, 21, 32), (35, 23, 31), (31, 34, 35), (33, 5, 22), (22, 32, 33), (12, 33, 34), (34, 15, 12), (34, 33, 32), (32, 35, 34)])
_uv = me_top_003.uv_layers.new(name='UVMap')
_uv.uv.foreach_set('vector', [0.3111, 0.5641, 0.5241, 0.5715, 0.319, 0.5715, 0.3111, 0.5641, 0.5319, 0.4968, 0.5241, 0.5715, 0.3111, 0.5641, 0.4142, 0.5305, 0.5319, 0.4968, 0.3111, 0.5641, 0.362, 0.5305, 0.4142, 0.5305, 0.3111, 0.5641, 0.3555, 0.524, 0.362, 0.5305, 0.4142, 0.5305, 0.4207, 0.524, 0.5319, 0.4968, 0.4207, 0.524, 0.4207, 0.4968, 0.5319, 0.4968, 0.5319, 0.4968, 0.5319, 0.5641, 0.5241, 0.5715, 0.3111, 0.5641, 0.3555, 0.4968, 0.3555, 0.524, 0.3111, 0.5641, 0.3111, 0.4968, 0.3555, 0.4968, 0.5241, 0.5715, 0.5319, 0.5641, 0.5396, 0.5673, 0.5396, 0.5673, 0.5273, 0.5788, 0.5241, 0.5715, 0.319, 0.5715, 0.5241, 0.5715, 0.5273, 0.5788, 0.5273, 0.5788, 0.3161, 0.5788, 0.319, 0.5715, 0.319, 0.5715, 0.3161, 0.5788, 0.3035, 0.5674, 0.3035, 0.5674, 0.3111, 0.5641, 0.319, 0.5715, 0.5319, 0.5641, 0.5319, 0.4968, 0.5396, 0.4968, 0.5396, 0.4968, 0.5396, 0.5673, 0.5319, 0.5641, 0.3111, 0.5641, 0.3035, 0.5674, 0.3035, 0.4968, 0.3035, 0.4968, 0.3111, 0.4968, 0.3111, 0.5641, 0.362, 0.5305, 0.3629, 0.5229, 0.4133, 0.5229, 0.4133, 0.5229, 0.4142, 0.5305, 0.362, 0.5305, 0.4133, 0.5229, 0.4207, 0.524, 0.4142, 0.5305, 0.3629, 0.5229, 0.362, 0.5305, 0.3555, 0.524, 0.4207, 0.4968, 0.4207, 0.524, 0.4133, 0.5229, 0.4133, 0.5229, 0.4133, 0.4968, 0.4207, 0.4968, 0.3555, 0.524, 0.3555, 0.4968, 0.3629, 0.4968, 0.3629, 0.4968, 0.3629, 0.5229, 0.3555, 0.524, 0.319, 0.5715, 0.5241, 0.5715, 0.3111, 0.5641, 0.5241, 0.5715, 0.5319, 0.4968, 0.3111, 0.5641, 0.5319, 0.4968, 0.4142, 0.5305, 0.3111, 0.5641, 0.4142, 0.5305, 0.362, 0.5305, 0.3111, 0.5641, 0.362, 0.5305, 0.3555, 0.524, 0.3111, 0.5641, 0.5319, 0.4968, 0.4207, 0.524, 0.4142, 0.5305, 0.5319, 0.4968, 0.4207, 0.4968, 0.4207, 0.524, 0.5241, 0.5715, 0.5319, 0.5641, 0.5319, 0.4968, 0.3555, 0.524, 0.3555, 0.4968, 0.3111, 0.5641, 0.3555, 0.4968, 0.3111, 0.4968, 0.3111, 0.5641, 0.5396, 0.5673, 0.5319, 0.5641, 0.5241, 0.5715, 0.5241, 0.5715, 0.5273, 0.5788, 0.5396, 0.5673, 0.5273, 0.5788, 0.5241, 0.5715, 0.319, 0.5715, 0.319, 0.5715, 0.3161, 0.5788, 0.5273, 0.5788, 0.3035, 0.5674, 0.3161, 0.5788, 0.319, 0.5715, 0.319, 0.5715, 0.3111, 0.5641, 0.3035, 0.5674, 0.5396, 0.4968, 0.5319, 0.4968, 0.5319, 0.5641, 0.5319, 0.5641, 0.5396, 0.5673, 0.5396, 0.4968, 0.3035, 0.4968, 0.3035, 0.5674, 0.3111, 0.5641, 0.3111, 0.5641, 0.3111, 0.4968, 0.3035, 0.4968, 0.4133, 0.5229, 0.3629, 0.5229, 0.362, 0.5305, 0.362, 0.5305, 0.4142, 0.5305, 0.4133, 0.5229, 0.4142, 0.5305, 0.4207, 0.524, 0.4133, 0.5229, 0.3555, 0.524, 0.362, 0.5305, 0.3629, 0.5229, 0.4133, 0.5229, 0.4207, 0.524, 0.4207, 0.4968, 0.4207, 0.4968, 0.4133, 0.4968, 0.4133, 0.5229, 0.3629, 0.4968, 0.3555, 0.4968, 0.3555, 0.524, 0.3555, 0.524, 0.3629, 0.5229, 0.3629, 0.4968, 0.3629, 0.5229, 0.3629, 0.4968, 0.4133, 0.4968, 0.4133, 0.4968, 0.4133, 0.5229, 0.3629, 0.5229, 0.4133, 0.4968, 0.3629, 0.4968, 0.3629, 0.5229, 0.3629, 0.5229, 0.4133, 0.5229, 0.4133, 0.4968])
_uv.active_render = True
_uv = me_top_003.uv_layers.new(name='UVMap2')
_uv.uv.foreach_set('vector', [0.3111, 0.5641, 0.5241, 0.5715, 0.319, 0.5715, 0.3111, 0.5641, 0.5319, 0.4968, 0.5241, 0.5715, 0.3111, 0.5641, 0.4142, 0.5305, 0.5319, 0.4968, 0.3111, 0.5641, 0.362, 0.5305, 0.4142, 0.5305, 0.3111, 0.5641, 0.3555, 0.524, 0.362, 0.5305, 0.4142, 0.5305, 0.4207, 0.524, 0.5319, 0.4968, 0.4207, 0.524, 0.4207, 0.4968, 0.5319, 0.4968, 0.5319, 0.4968, 0.5319, 0.5641, 0.5241, 0.5715, 0.3111, 0.5641, 0.3555, 0.4968, 0.3555, 0.524, 0.3111, 0.5641, 0.3111, 0.4968, 0.3555, 0.4968, 0.5241, 0.5715, 0.5319, 0.5641, 0.5396, 0.5673, 0.5396, 0.5673, 0.5273, 0.5788, 0.5241, 0.5715, 0.319, 0.5715, 0.5241, 0.5715, 0.5273, 0.5788, 0.5273, 0.5788, 0.3161, 0.5788, 0.319, 0.5715, 0.319, 0.5715, 0.3161, 0.5788, 0.3035, 0.5674, 0.3035, 0.5674, 0.3111, 0.5641, 0.319, 0.5715, 0.5319, 0.5641, 0.5319, 0.4968, 0.5396, 0.4968, 0.5396, 0.4968, 0.5396, 0.5673, 0.5319, 0.5641, 0.3111, 0.5641, 0.3035, 0.5674, 0.3035, 0.4968, 0.3035, 0.4968, 0.3111, 0.4968, 0.3111, 0.5641, 0.362, 0.5305, 0.3629, 0.5229, 0.4133, 0.5229, 0.4133, 0.5229, 0.4142, 0.5305, 0.362, 0.5305, 0.4133, 0.5229, 0.4207, 0.524, 0.4142, 0.5305, 0.3629, 0.5229, 0.362, 0.5305, 0.3555, 0.524, 0.4207, 0.4968, 0.4207, 0.524, 0.4133, 0.5229, 0.4133, 0.5229, 0.4133, 0.4968, 0.4207, 0.4968, 0.3555, 0.524, 0.3555, 0.4968, 0.3629, 0.4968, 0.3629, 0.4968, 0.3629, 0.5229, 0.3555, 0.524, 0.319, 0.5715, 0.5241, 0.5715, 0.3111, 0.5641, 0.5241, 0.5715, 0.5319, 0.4968, 0.3111, 0.5641, 0.5319, 0.4968, 0.4142, 0.5305, 0.3111, 0.5641, 0.4142, 0.5305, 0.362, 0.5305, 0.3111, 0.5641, 0.362, 0.5305, 0.3555, 0.524, 0.3111, 0.5641, 0.5319, 0.4968, 0.4207, 0.524, 0.4142, 0.5305, 0.5319, 0.4968, 0.4207, 0.4968, 0.4207, 0.524, 0.5241, 0.5715, 0.5319, 0.5641, 0.5319, 0.4968, 0.3555, 0.524, 0.3555, 0.4968, 0.3111, 0.5641, 0.3555, 0.4968, 0.3111, 0.4968, 0.3111, 0.5641, 0.5396, 0.5673, 0.5319, 0.5641, 0.5241, 0.5715, 0.5241, 0.5715, 0.5273, 0.5788, 0.5396, 0.5673, 0.5273, 0.5788, 0.5241, 0.5715, 0.319, 0.5715, 0.319, 0.5715, 0.3161, 0.5788, 0.5273, 0.5788, 0.3035, 0.5674, 0.3161, 0.5788, 0.319, 0.5715, 0.319, 0.5715, 0.3111, 0.5641, 0.3035, 0.5674, 0.5396, 0.4968, 0.5319, 0.4968, 0.5319, 0.5641, 0.5319, 0.5641, 0.5396, 0.5673, 0.5396, 0.4968, 0.3035, 0.4968, 0.3035, 0.5674, 0.3111, 0.5641, 0.3111, 0.5641, 0.3111, 0.4968, 0.3035, 0.4968, 0.4133, 0.5229, 0.3629, 0.5229, 0.362, 0.5305, 0.362, 0.5305, 0.4142, 0.5305, 0.4133, 0.5229, 0.4142, 0.5305, 0.4207, 0.524, 0.4133, 0.5229, 0.3555, 0.524, 0.362, 0.5305, 0.3629, 0.5229, 0.4133, 0.5229, 0.4207, 0.524, 0.4207, 0.4968, 0.4207, 0.4968, 0.4133, 0.4968, 0.4133, 0.5229, 0.3629, 0.4968, 0.3555, 0.4968, 0.3555, 0.524, 0.3555, 0.524, 0.3629, 0.5229, 0.3629, 0.4968, 0.3629, 0.5229, 0.3629, 0.4968, 0.4133, 0.4968, 0.4133, 0.4968, 0.4133, 0.5229, 0.3629, 0.5229, 0.4133, 0.4968, 0.3629, 0.4968, 0.3629, 0.5229, 0.3629, 0.5229, 0.4133, 0.5229, 0.4133, 0.4968])
me_top_003.materials.append(mat_model002_001)
me_top_003.use_remesh_fix_poles = True
me_top_003.use_remesh_preserve_attributes = False
me_top_003.update()
me_top_003.normals_split_custom_set([tuple(v) for v in zip(*[iter([-2.071e-07, -1.321e-07, 1.0, -2.071e-07, -1.321e-07, 1.0, -2.071e-07, -1.321e-07, 1.0, 1.187e-08, -1.208e-07, 1.0, 1.187e-08, -1.208e-07, 1.0, 1.187e-08, -1.208e-07, 1.0, -9.943e-06, 3.023e-06, 1.0, -9.943e-06, 3.023e-06, 1.0, -9.943e-06, 3.023e-06, 1.0, -1.594e-06, 1.315e-07, 1.0, -1.594e-06, 1.315e-07, 1.0, -1.594e-06, 1.315e-07, 1.0, -7.085e-07, -5.148e-07, 1.0, -7.085e-07, -5.148e-07, 1.0, -7.085e-07, -5.148e-07, 1.0, 1.663e-07, 1.131e-07, 1.0, 1.663e-07, 1.131e-07, 1.0, 1.663e-07, 1.131e-07, 1.0, 0.0, 1.309e-07, 1.0, 0.0, 1.309e-07, 1.0, 0.0, 1.309e-07, 1.0, 0.0, 1.402e-07, 1.0, 0.0, 1.402e-07, 1.0, 0.0, 1.402e-07, 1.0, 0.0, -1.055e-06, 1.0, 0.0, -1.055e-06, 1.0, 0.0, -1.055e-06, 1.0, 2.779e-07, -1.453e-06, 1.0, 2.779e-07, -1.453e-06, 1.0, 2.779e-07, -1.453e-06, 1.0, 0.3952, -0.639, 0.6599, 0.7609, -0.2733, 0.5885, 0.639, -0.3952, 0.6599, 0.639, -0.3952, 0.6599, 0.2733, -0.7609, 0.5885, 0.3952, -0.639, 0.6599, 0.7345, -0.2597, 0.6269, 0.7313, 0.3448, 0.5885, 0.7313, 0.1724, 0.6599, 0.7313, 0.1724, 0.6599, 0.7345, -0.2597, 0.627, 0.7345, -0.2597, 0.6269, 0.3357, 0.703, 0.6269, 0.3357, 0.703, 0.6269, 0.639, 0.3952, 0.6599, 0.639, 0.3952, 0.6599, 0.7608, 0.2734, 0.5886, 0.3357, 0.703, 0.627, -0.1724, -0.7313, 0.6599, 9.211e-08, -0.7071, 0.7071, 9.211e-08, -0.7071, 0.7071, 2.753e-07, -0.7071, 0.7071, -0.3448, -0.7313, 0.5885, -0.1724, -0.7313, 0.6599, -0.1724, 0.7313, 0.6599, -0.3448, 0.7313, 0.5885, 0.0, 0.7071, 0.7071, -1.917e-07, 0.7071, 0.7071, -1.917e-07, 0.7071, 0.7071, -0.1724, 0.7313, 0.6599, -0.6927, 0.2008, 0.6927, -0.6738, 0.3029, 0.674, -0.6927, -0.2008, 0.6927, -0.6927, -0.2008, 0.6927, -0.6739, -0.3029, 0.6739, -0.6927, 0.2008, 0.6927, -0.6639, 0.664, 0.344, -0.7975, 0.4266, 0.4266, -0.4266, 0.7976, 0.4265, -0.6514, -0.6514, 0.3891, -0.3648, -0.8567, 0.3648, -0.8567, -0.3648, 0.3648, 0.0, 0.7071, 0.7071, 0.3029, 0.6739, 0.6739, 0.2008, 0.6927, 0.6927, 0.2008, 0.6927, 0.6927, 0.0, 0.7071, 0.7071, 0.0, 0.7071, 0.7071, 0.2008, -0.6927, 0.6927, 0.0, -0.7071, 0.7071, 0.0, -0.7071, 0.7071, 0.0, -0.7071, 0.7071, 0.3029, -0.6739, 0.6739, 0.2008, -0.6927, 0.6927, 4.143e-07, -2.202e-07, 1.0, 4.143e-07, -2.202e-07, 1.0, 4.143e-07, -2.202e-07, 1.0, -3.165e-08, -2.052e-07, 1.0, -3.165e-08, -2.052e-07, 1.0, -3.165e-08, -2.052e-07, 1.0, 1.362e-05, 3.981e-06, 1.0, 1.362e-05, 3.981e-06, 1.0, 1.362e-05, 3.981e-06, 1.0, 2.077e-06, 1.315e-07, 1.0, 2.077e-06, 1.315e-07, 1.0, 2.077e-06, 1.315e-07, 1.0, 9.036e-07, -7.251e-07, 1.0, 9.036e-07, -7.251e-07, 1.0, 9.036e-07, -7.251e-07, 1.0, -1.039e-07, 1.131e-07, 1.0, -1.039e-07, 1.131e-07, 1.0, -1.039e-07, 1.131e-07, 1.0, 0.0, 1.309e-07, 1.0, 0.0, 1.309e-07, 1.0, 0.0, 1.309e-07, 1.0, -4.501e-10, 1.402e-07, 1.0, -4.501e-10, 1.402e-07, 1.0, -4.501e-10, 1.402e-07, 1.0, 0.0, -1.453e-06, 1.0, 0.0, -1.453e-06, 1.0, 0.0, -1.453e-06, 1.0, 3.179e-10, -1.453e-06, 1.0, 3.179e-10, -1.453e-06, 1.0, 3.179e-10, -1.453e-06, 1.0, -0.639, -0.3952, 0.6599, -0.7609, -0.2733, 0.5885, -0.3952, -0.639, 0.6599, -0.3952, -0.639, 0.6599, -0.2733, -0.7609, 0.5885, -0.639, -0.3952, 0.6599, -0.7313, 0.1724, 0.6599, -0.7313, 0.3448, 0.5885, -0.7345, -0.2597, 0.6269, -0.7345, -0.2597, 0.6269, -0.7345, -0.2597, 0.6269, -0.7313, 0.1724, 0.6599, -0.639, 0.3952, 0.6599, -0.3357, 0.703, 0.627, -0.3357, 0.703, 0.6269, -0.3357, 0.703, 0.627, -0.7608, 0.2734, 0.5886, -0.639, 0.3952, 0.6599, -9.168e-08, -0.7071, 0.7071, -9.168e-08, -0.7071, 0.7071, 0.1724, -0.7313, 0.6599, 0.1724, -0.7313, 0.6599, 0.3448, -0.7313, 0.5885, -9.348e-08, -0.7071, 0.7071, 0.0, 0.7071, 0.7071, 0.3448, 0.7313, 0.5885, 0.1724, 0.7313, 0.6599, 0.1724, 0.7313, 0.6599, 3.822e-07, 0.7071, 0.7071, 3.822e-07, 0.7071, 0.7071, 0.6927, -0.2008, 0.6927, 0.6739, 0.3029, 0.6739, 0.6927, 0.2008, 0.6927, 0.6927, 0.2008, 0.6927, 0.6739, -0.3029, 0.6739, 0.6927, -0.2008, 0.6927, 0.4266, 0.7975, 0.4266, 0.7975, 0.4266, 0.4266, 0.664, 0.6639, 0.344, 0.8567, -0.3648, 0.3648, 0.3648, -0.8567, 0.3648, 0.6514, -0.6514, 0.3891, -0.2008, 0.6927, 0.6927, -0.3029, 0.6739, 0.6739, 0.0, 0.7071, 0.7071, 0.0, 0.7071, 0.7071, 0.0, 0.7071, 0.7071, -0.2008, 0.6927, 0.6927, -4.667e-07, -0.7071, 0.7071, -4.667e-07, -0.7071, 0.7071, -0.2008, -0.6927, 0.6927, -0.2008, -0.6927, 0.6927, -0.3029, -0.6739, 0.6739, 0.0, -0.7071, 0.7071, 0.0, 1.346e-07, 1.0, 0.0, 1.346e-07, 1.0, 0.0, 1.346e-07, 1.0, 0.0, 1.346e-07, 1.0, 0.0, 1.346e-07, 1.0, 0.0, 1.346e-07, 1.0, 0.0, 1.346e-07, 1.0, 0.0, 1.346e-07, 1.0, 0.0, 1.346e-07, 1.0, 0.0, 1.346e-07, 1.0, 0.0, 1.346e-07, 1.0, 0.0, 1.346e-07, 1.0])] * 3)])
me_top_004 = bpy.data.meshes.new('Top.004')
me_top_004.from_pydata([(0.27, -0.3474, -0.02481), (0.27, 0.346, -0.02481), (2.418e-08, -0.3857, -0.02481), (0.2317, 0.3843, -0.02481), (0.2317, -0.3857, -0.02481), (9.15e-08, 0.3843, -0.02481), (-0.2317, 0.3843, -0.02481), (-0.2317, -0.3857, -0.02481), (-0.27, -0.3474, -0.02481), (-0.27, 0.346, -0.02481), (0.27, -0.3474, 0.02726), (0.27, 0.346, 0.02726), (2.418e-08, -0.3857, 0.02726), (0.2317, 0.3843, 0.02726), (0.2317, -0.3857, 0.02726), (9.15e-08, 0.3843, 0.02726), (-0.2317, 0.3843, 0.02726), (-0.2317, -0.3857, 0.02726), (-0.27, -0.3474, 0.02726), (-0.27, 0.346, 0.02726)], [], [(8, 7, 17, 18), (7, 2, 12, 17), (3, 13, 11, 1), (5, 15, 13, 3), (0, 10, 14, 4), (9, 8, 18, 19), (5, 6, 16, 15), (4, 14, 12, 2), (1, 11, 10, 0), (6, 9, 19, 16), (19, 18, 17, 12, 14, 10, 11, 13, 15, 16), (9, 6, 5, 3, 1, 0, 4, 2, 7, 8)])
_uv = me_top_004.uv_layers.new(name='UVMap')
_uv.uv.foreach_set('vector', [0.0, 0.0, 0.0, 0.0, 0.0, 0.0, 0.0, 0.0, 0.0, 0.0, 0.0, 0.0, 0.0, 0.0, 0.0, 0.0, 0.0, 0.0, 0.0, 0.0, 0.0, 0.0, 0.0, 0.0, 0.0, 0.0, 0.0, 0.0, 0.0, 0.0, 0.0, 0.0, 0.0, 0.0, 0.0, 0.0, 0.0, 0.0, 0.0, 0.0, 0.0, 0.0, 0.0, 0.0, 0.0, 0.0, 0.0, 0.0, 0.0, 0.0, 0.0, 0.0, 0.0, 0.0, 0.0, 0.0, 0.0, 0.0, 0.0, 0.0, 0.0, 0.0, 0.0, 0.0, 0.0, 0.0, 0.0, 0.0, 0.0, 0.0, 0.0, 0.0, 0.0, 0.0, 0.0, 0.0, 0.0, 0.0, 0.0, 0.0, 0.0, 0.0, 0.0, 0.0, 0.0, 0.0, 0.0, 0.0, 0.0, 0.0, 0.0, 0.0, 0.0, 0.0, 0.0, 0.0, 0.0, 0.0, 0.0, 0.0, 0.0, 0.0, 0.0, 0.0, 0.0, 0.0, 0.0, 0.0, 0.0, 0.0, 0.0, 0.0, 0.0, 0.0, 0.0, 0.0, 0.0, 0.0, 0.0, 0.0])
_uv.active_render = True
_uv = me_top_004.uv_layers.new(name='UVMap2')
_uv.uv.foreach_set('vector', [0.0, 0.0, 0.0, 0.0, 0.0, 0.0, 0.0, 0.0, 0.0, 0.0, 0.0, 0.0, 0.0, 0.0, 0.0, 0.0, 0.0, 0.0, 0.0, 0.0, 0.0, 0.0, 0.0, 0.0, 0.0, 0.0, 0.0, 0.0, 0.0, 0.0, 0.0, 0.0, 0.0, 0.0, 0.0, 0.0, 0.0, 0.0, 0.0, 0.0, 0.0, 0.0, 0.0, 0.0, 0.0, 0.0, 0.0, 0.0, 0.0, 0.0, 0.0, 0.0, 0.0, 0.0, 0.0, 0.0, 0.0, 0.0, 0.0, 0.0, 0.0, 0.0, 0.0, 0.0, 0.0, 0.0, 0.0, 0.0, 0.0, 0.0, 0.0, 0.0, 0.0, 0.0, 0.0, 0.0, 0.0, 0.0, 0.0, 0.0, 0.0, 0.0, 0.0, 0.0, 0.0, 0.0, 0.0, 0.0, 0.0, 0.0, 0.0, 0.0, 0.0, 0.0, 0.0, 0.0, 0.0, 0.0, 0.0, 0.0, 0.0, 0.0, 0.0, 0.0, 0.0, 0.0, 0.0, 0.0, 0.0, 0.0, 0.0, 0.0, 0.0, 0.0, 0.0, 0.0, 0.0, 0.0, 0.0, 0.0])
me_top_004.materials.append(mat_model002)
me_top_004.use_remesh_fix_poles = True
me_top_004.use_remesh_preserve_attributes = False
me_top_004.update()
me_top_004.normals_split_custom_set([tuple(v) for v in zip(*[iter([-0.7071, -0.7071, 0.0, -0.7071, -0.7071, 0.0, -0.7071, -0.7071, 0.0, -0.7071, -0.7071, 0.0, -6.431e-08, -1.0, 6.175e-07, -6.431e-08, -1.0, 6.175e-07, -6.431e-08, -1.0, 6.175e-07, -6.431e-08, -1.0, 6.175e-07, 0.7071, 0.7071, 0.0, 0.7071, 0.7071, 0.0, 0.7071, 0.7071, 0.0, 0.7071, 0.7071, 0.0, 1.286e-07, 1.0, -6.175e-07, 1.286e-07, 1.0, -6.175e-07, 1.286e-07, 1.0, -6.175e-07, 1.286e-07, 1.0, -6.175e-07, 0.7071, -0.7071, 0.0, 0.7071, -0.7071, 0.0, 0.7071, -0.7071, 0.0, 0.7071, -0.7071, 0.0, -1.0, 8.46e-08, 0.0, -1.0, 8.46e-08, 0.0, -1.0, 8.46e-08, 0.0, -1.0, 8.46e-08, 0.0, -1.286e-07, 1.0, -6.175e-07, -1.286e-07, 1.0, -6.175e-07, -1.286e-07, 1.0, -6.175e-07, -1.286e-07, 1.0, -6.175e-07, 6.431e-08, -1.0, 6.175e-07, 6.431e-08, -1.0, 6.175e-07, 6.431e-08, -1.0, 6.175e-07, 6.431e-08, -1.0, 6.175e-07, 1.0, 7.737e-08, 0.0, 1.0, 7.737e-08, 0.0, 1.0, 7.737e-08, 0.0, 1.0, 7.737e-08, 0.0, -0.7071, 0.7071, 0.0, -0.7071, 0.7071, 0.0, -0.7071, 0.7071, 0.0, -0.7071, 0.7071, 0.0, 5.47e-08, -1.002e-07, 1.0, 5.47e-08, -1.002e-07, 1.0, 5.47e-08, -1.002e-07, 1.0, 5.47e-08, -1.002e-07, 1.0, 5.47e-08, -1.002e-07, 1.0, 5.47e-08, -1.002e-07, 1.0, 5.47e-08, -1.002e-07, 1.0, 5.47e-08, -1.002e-07, 1.0, 5.47e-08, -1.002e-07, 1.0, 5.47e-08, -1.002e-07, 1.0, -5.512e-08, 1.002e-07, -1.0, -5.512e-08, 1.002e-07, -1.0, -5.512e-08, 1.002e-07, -1.0, -5.512e-08, 1.002e-07, -1.0, -5.512e-08, 1.002e-07, -1.0, -5.512e-08, 1.002e-07, -1.0, -5.512e-08, 1.002e-07, -1.0, -5.512e-08, 1.002e-07, -1.0, -5.512e-08, 1.002e-07, -1.0, -5.512e-08, 1.002e-07, -1.0])] * 3)])
me_top_007 = bpy.data.meshes.new('Top.007')
me_top_007.from_pydata([(0.27, -0.3474, -0.0005136), (0.27, 0.346, -0.0005134), (2.418e-08, -0.3857, -0.0005135), (0.2317, 0.3843, -0.0005134), (0.2317, -0.3857, -0.0005136), (9.15e-08, 0.3843, -0.0005134), (-0.2317, 0.3843, -0.0005134), (-0.2317, -0.3857, -0.0005135), (-0.27, -0.3474, -0.0005135), (-0.27, 0.346, -0.0005134), (0.27, -0.3474, -1.001), (0.27, 0.346, -1.001), (2.418e-08, -0.3857, -1.001), (0.2317, 0.3843, -1.001), (0.2317, -0.3857, -1.001), (9.15e-08, 0.3843, -1.001), (-0.2317, 0.3843, -1.001), (-0.2317, -0.3857, -1.001), (-0.27, -0.3474, -1.001), (-0.27, 0.346, -1.001), (0.4627, -0.4248, -1.001), (0.4627, 0.4235, -1.001), (4.504e-08, -0.4716, -1.001), (0.3971, 0.4703, -1.001), (0.3971, -0.4716, -1.001), (1.604e-07, 0.4703, -1.001), (-0.3971, 0.4703, -1.001), (-0.3971, -0.4716, -1.001), (-0.4627, -0.4248, -1.001), (-0.4627, 0.4235, -1.001)], [], [(1, 11, 10, 0), (6, 9, 19, 16), (8, 7, 17, 18), (7, 2, 12, 17), (3, 13, 11, 1), (5, 15, 13, 3), (0, 10, 14, 4), (9, 8, 18, 19), (5, 6, 16, 15), (4, 14, 12, 2), (16, 19, 29, 26), (18, 17, 27, 28), (17, 12, 22, 27), (13, 23, 21, 11), (15, 25, 23, 13), (10, 20, 24, 14), (19, 18, 28, 29), (15, 16, 26, 25), (14, 24, 22, 12), (11, 21, 20, 10)])
_uv = me_top_007.uv_layers.new(name='UVMap')
_uv.uv.foreach_set('vector', [0.0, 0.0, 0.0, 0.0, 0.0, 0.0, 0.0, 0.0, 0.0, 0.0, 0.0, 0.0, 0.0, 0.0, 0.0, 0.0, 0.0, 0.0, 0.0, 0.0, 0.0, 0.0, 0.0, 0.0, 0.0, 0.0, 0.0, 0.0, 0.0, 0.0, 0.0, 0.0, 0.0, 0.0, 0.0, 0.0, 0.0, 0.0, 0.0, 0.0, 0.0, 0.0, 0.0, 0.0, 0.0, 0.0, 0.0, 0.0, 0.0, 0.0, 0.0, 0.0, 0.0, 0.0, 0.0, 0.0, 0.0, 0.0, 0.0, 0.0, 0.0, 0.0, 0.0, 0.0, 0.0, 0.0, 0.0, 0.0, 0.0, 0.0, 0.0, 0.0, 0.0, 0.0, 0.0, 0.0, 0.0, 0.0, 0.0, 0.0, 0.0, 0.0, 0.0, 0.0, 0.0, 0.0, 0.0, 0.0, 0.0, 0.0, 0.0, 0.0, 0.0, 0.0, 0.0, 0.0, 0.0, 0.0, 0.0, 0.0, 0.0, 0.0, 0.0, 0.0, 0.0, 0.0, 0.0, 0.0, 0.0, 0.0, 0.0, 0.0, 0.0, 0.0, 0.0, 0.0, 0.0, 0.0, 0.0, 0.0, 0.0, 0.0, 0.0, 0.0, 0.0, 0.0, 0.0, 0.0, 0.0, 0.0, 0.0, 0.0, 0.0, 0.0, 0.0, 0.0, 0.0, 0.0, 0.0, 0.0, 0.0, 0.0, 0.0, 0.0, 0.0, 0.0, 0.0, 0.0, 0.0, 0.0, 0.0, 0.0, 0.0, 0.0, 0.0, 0.0, 0.0, 0.0, 0.0, 0.0])
_uv.active_render = True
_uv = me_top_007.uv_layers.new(name='UVMap2')
_uv.uv.foreach_set('vector', [0.0, 0.0, 0.0, 0.0, 0.0, 0.0, 0.0, 0.0, 0.0, 0.0, 0.0, 0.0, 0.0, 0.0, 0.0, 0.0, 0.0, 0.0, 0.0, 0.0, 0.0, 0.0, 0.0, 0.0, 0.0, 0.0, 0.0, 0.0, 0.0, 0.0, 0.0, 0.0, 0.0, 0.0, 0.0, 0.0, 0.0, 0.0, 0.0, 0.0, 0.0, 0.0, 0.0, 0.0, 0.0, 0.0, 0.0, 0.0, 0.0, 0.0, 0.0, 0.0, 0.0, 0.0, 0.0, 0.0, 0.0, 0.0, 0.0, 0.0, 0.0, 0.0, 0.0, 0.0, 0.0, 0.0, 0.0, 0.0, 0.0, 0.0, 0.0, 0.0, 0.0, 0.0, 0.0, 0.0, 0.0, 0.0, 0.0, 0.0, 0.0, 0.0, 0.0, 0.0, 0.0, 0.0, 0.0, 0.0, 0.0, 0.0, 0.0, 0.0, 0.0, 0.0, 0.0, 0.0, 0.0, 0.0, 0.0, 0.0, 0.0, 0.0, 0.0, 0.0, 0.0, 0.0, 0.0, 0.0, 0.0, 0.0, 0.0, 0.0, 0.0, 0.0, 0.0, 0.0, 0.0, 0.0, 0.0, 0.0, 0.0, 0.0, 0.0, 0.0, 0.0, 0.0, 0.0, 0.0, 0.0, 0.0, 0.0, 0.0, 0.0, 0.0, 0.0, 0.0, 0.0, 0.0, 0.0, 0.0, 0.0, 0.0, 0.0, 0.0, 0.0, 0.0, 0.0, 0.0, 0.0, 0.0, 0.0, 0.0, 0.0, 0.0, 0.0, 0.0, 0.0, 0.0, 0.0, 0.0])
me_top_007.materials.append(mat_material_002)
me_top_007.use_remesh_fix_poles = True
me_top_007.use_remesh_preserve_attributes = False
me_top_007.update()
me_top_007.normals_split_custom_set([tuple(v) for v in zip(*[iter([-1.0, -8.596e-08, 0.0, -1.0, -8.596e-08, 0.0, -1.0, -8.596e-08, 0.0, -1.0, -8.596e-08, 0.0, 0.7071, -0.7071, 0.0, 0.7071, -0.7071, 0.0, 0.7071, -0.7071, 0.0, 0.7071, -0.7071, 0.0, 0.7071, 0.7071, 0.0, 0.7071, 0.7071, 0.0, 0.7071, 0.7071, 0.0, 0.7071, 0.7071, 0.0, 1.286e-07, 1.0, 0.0, 1.286e-07, 1.0, 0.0, 1.286e-07, 1.0, 0.0, 1.286e-07, 1.0, 0.0, -0.7071, -0.7071, 0.0, -0.7071, -0.7071, 0.0, -0.7071, -0.7071, 0.0, -0.7071, -0.7071, 0.0, 0.0, -1.0, 0.0, 0.0, -1.0, 0.0, 0.0, -1.0, 0.0, 0.0, -1.0, 0.0, -0.7071, 0.7071, 0.0, -0.7071, 0.7071, 0.0, -0.7071, 0.7071, 0.0, -0.7071, 0.7071, 0.0, 1.0, -8.252e-08, 0.0, 1.0, -8.252e-08, 0.0, 1.0, -8.252e-08, 0.0, 1.0, -8.252e-08, 0.0, 0.0, -1.0, 0.0, 0.0, -1.0, 0.0, 0.0, -1.0, 0.0, 0.0, -1.0, 0.0, -1.286e-07, 1.0, 0.0, -1.286e-07, 1.0, 0.0, -1.286e-07, 1.0, 0.0, -1.286e-07, 1.0, 0.0, 3.14e-07, 5.219e-07, -1.0, 3.14e-07, 5.219e-07, -1.0, 3.14e-07, 5.219e-07, -1.0, 3.14e-07, 5.219e-07, -1.0, -3.14e-07, -5.219e-07, -1.0, -3.14e-07, -5.219e-07, -1.0, -3.14e-07, -5.219e-07, -1.0, -3.14e-07, -5.219e-07, -1.0, 5.661e-10, -1.387e-06, -1.0, 5.661e-10, -1.387e-06, -1.0, 5.661e-10, -1.387e-06, -1.0, 5.661e-10, -1.387e-06, -1.0, 0.0, 5.219e-07, -1.0, 0.0, 5.219e-07, -1.0, 0.0, 5.219e-07, -1.0, 0.0, 5.219e-07, -1.0, 0.0, 1.387e-06, -1.0, 0.0, 1.387e-06, -1.0, 0.0, 1.387e-06, -1.0, 0.0, 1.387e-06, -1.0, 6.279e-07, -5.219e-07, -1.0, 6.279e-07, -5.219e-07, -1.0, 6.279e-07, -5.219e-07, -1.0, 6.279e-07, -5.219e-07, -1.0, -1.204e-06, 1.546e-07, -1.0, -1.204e-06, 1.546e-07, -1.0, -1.204e-06, 1.546e-07, -1.0, -1.204e-06, 1.546e-07, -1.0, 0.0, 1.387e-06, -1.0, 0.0, 1.387e-06, -1.0, 0.0, 1.387e-06, -1.0, 0.0, 1.387e-06, -1.0, 0.0, -1.387e-06, -1.0, 0.0, -1.387e-06, -1.0, 0.0, -1.387e-06, -1.0, 0.0, -1.387e-06, -1.0, 1.404e-06, 1.546e-07, -1.0, 1.404e-06, 1.546e-07, -1.0, 1.404e-06, 1.546e-07, -1.0, 1.404e-06, 1.546e-07, -1.0])] * 3)])
me_collider_015 = bpy.data.meshes.new('collider.015')
me_collider_015.from_pydata([(0.25, -0.45, -1.0), (0.25, -0.45, 5.96e-08), (0.25, 0.45, 5.96e-08), (0.25, 0.45, -1.0), (0.35, 0.45, -1.0), (0.35, 0.45, 5.96e-08), (0.35, -0.45, 5.96e-08), (0.35, -0.45, -1.0)], [(0, 1), (1, 2), (2, 3), (3, 4), (4, 5), (5, 6), (6, 7), (7, 0), (6, 1), (5, 2), (7, 4), (3, 0)], [])
me_collider_015.use_remesh_fix_poles = True
me_collider_015.use_remesh_preserve_attributes = False
me_collider_015.update()
me_collider_collider_collider = bpy.data.meshes.new('collider:collider:collider')
me_collider_collider_collider.from_pydata([(-0.35, 0.37, -1.0), (-0.35, 0.37, 5.96e-08), (-0.35, 0.47, 5.96e-08), (-0.35, 0.47, -1.0), (0.35, 0.47, -1.0), (0.35, 0.47, 5.96e-08), (0.35, 0.37, 5.96e-08), (0.35, 0.37, -1.0)], [(0, 1), (1, 2), (2, 3), (3, 4), (4, 5), (5, 6), (6, 7), (7, 0), (6, 1), (5, 2), (7, 4), (3, 0)], [])
me_collider_collider_collider.use_remesh_fix_poles = True
me_collider_collider_collider.use_remesh_preserve_attributes = False
me_collider_collider_collider.update()
me_collider_collider = bpy.data.meshes.new('collider:collider')
me_collider_collider.from_pydata([(-0.35, -0.47, -1.0), (-0.35, -0.47, 5.96e-08), (-0.35, -0.37, 5.96e-08), (-0.35, -0.37, -1.0), (0.35, -0.37, -1.0), (0.35, -0.37, 5.96e-08), (0.35, -0.47, 5.96e-08), (0.35, -0.47, -1.0)], [(0, 1), (1, 2), (2, 3), (3, 4), (4, 5), (5, 6), (6, 7), (7, 0), (6, 1), (5, 2), (7, 4), (3, 0)], [])
me_collider_collider.use_remesh_fix_poles = True
me_collider_collider.use_remesh_preserve_attributes = False
me_collider_collider.update()
me_collider_016 = bpy.data.meshes.new('collider.016')
me_collider_016.from_pydata([(-0.27, -0.3857, -0.0005136), (-0.27, -0.3857, 0.01949), (-0.27, 0.3843, 0.01949), (-0.27, 0.3843, -0.0005136), (0.27, 0.3843, -0.0005136), (0.27, 0.3843, 0.01949), (0.27, -0.3857, 0.01949), (0.27, -0.3857, -0.0005136)], [(0, 1), (1, 2), (2, 3), (3, 4), (4, 5), (5, 6), (6, 7), (7, 0), (6, 1), (5, 2), (7, 4), (3, 0)], [])
me_collider_016.use_remesh_fix_poles = True
me_collider_016.use_remesh_preserve_attributes = False
me_collider_016.update()
me_collider_017 = bpy.data.meshes.new('collider.017')
me_collider_017.from_pydata([(0.1718, -0.1175, 0.01884), (0.1718, -0.1175, 0.06705), (0.1718, 0.09623, 0.06705), (0.1718, 0.09623, 0.01884), (0.1949, 0.09623, 0.01884), (0.1949, 0.09623, 0.06705), (0.1949, -0.1175, 0.06705), (0.1949, -0.1175, 0.01884)], [(0, 1), (1, 2), (2, 3), (3, 4), (4, 5), (5, 6), (6, 7), (7, 0), (6, 1), (5, 2), (7, 4), (3, 0)], [])
me_collider_017.use_remesh_fix_poles = True
me_collider_017.use_remesh_preserve_attributes = False
me_collider_017.update()
me_collider_collider_001 = bpy.data.meshes.new('collider:collider.001')
me_collider_collider_001.from_pydata([(-0.25, -0.35, -1.0), (-0.25, -0.35, 0.0), (-0.25, 0.35, 0.0), (-0.25, 0.35, -1.0), (0.25, 0.35, -1.0), (0.25, 0.35, 0.0), (0.25, -0.35, 0.0), (0.25, -0.35, -1.0)], [(0, 1), (1, 2), (2, 3), (3, 4), (4, 5), (5, 6), (6, 7), (7, 0), (6, 1), (5, 2), (7, 4), (3, 0)], [])
me_collider_collider_001.use_remesh_fix_poles = True
me_collider_collider_001.use_remesh_preserve_attributes = False
me_collider_collider_001.update()

# ---- objects
ob_light = bpy.data.objects.new('Light', light_light)
ob_camera = bpy.data.objects.new('Camera', cam_camera)
ob_handle = bpy.data.objects.new('handle', me_door_handle__3)
ob_door = bpy.data.objects.new('door', me_top_003)
ob_cutout = bpy.data.objects.new('cutout', me_top_004)
ob_b9_hatch = bpy.data.objects.new('B9_Hatch', None)
ob_tube = bpy.data.objects.new('tube', me_top_007)
ob_collider = bpy.data.objects.new('collider', None)
ob_collider_001 = bpy.data.objects.new('collider.001', None)
ob_collider_002 = bpy.data.objects.new('collider.002', None)
ob_collider_003 = bpy.data.objects.new('collider.003', None)
ob_collider_004 = bpy.data.objects.new('collider.004', None)
ob_collider_005 = bpy.data.objects.new('collider.005', None)
ob_ladder = bpy.data.objects.new('ladder', None)
ob_mesh_collider_015 = bpy.data.objects.new('mesh:collider.015', me_collider_015)
ob_mesh_collider_collider_collider = bpy.data.objects.new('mesh:collider:collider:collider', me_collider_collider_collider)
ob_mesh_collider_collider = bpy.data.objects.new('mesh:collider:collider', me_collider_collider)
ob_mesh_collider_016 = bpy.data.objects.new('mesh:collider.016', me_collider_016)
ob_mesh_collider_017 = bpy.data.objects.new('mesh:collider.017', me_collider_017)
ob_mesh_collider_collider_001 = bpy.data.objects.new('mesh:collider:collider.001', me_collider_collider_001)

# ---- transforms, parenting, visibility, modifiers, constraints
ob_light.location = (4.076, 1.005, 5.904)
ob_light.rotation_euler = (0.6503, 0.05522, 1.866)
ob_light.lock_rotations_4d = False
ob_light.empty_display_type = 'ARROWS'
ob_light.color = (0.0, 0.0, 0.0, 0.0)
ob_light.lineart.crease_threshold = 0.0
ob_camera.location = (7.359, -6.926, 4.958)
ob_camera.rotation_euler = (1.109, 0.0, 0.8149)
ob_camera.lock_rotations_4d = False
ob_camera.empty_display_type = 'ARROWS'
ob_camera.color = (0.0, 0.0, 0.0, 0.0)
ob_camera.display_type = 'WIRE'
ob_camera.lineart.crease_threshold = 0.0
ob_handle.parent = ob_door
ob_handle.location = (0.0, 0.0, 0.0)
ob_handle.rotation_mode = 'QUATERNION'
ob_handle.rotation_quaternion = (1.0, 0.0, 0.0, 0.0)
ob_door.parent = ob_b9_hatch
ob_door.location = (0.0, 0.0, 0.0)
ob_door.rotation_mode = 'QUATERNION'
ob_door.rotation_quaternion = (1.0, 0.0, 0.0, 0.0)
ob_cutout.parent = ob_b9_hatch
ob_cutout.location = (0.0, 0.0, 0.0)
ob_cutout.rotation_mode = 'QUATERNION'
ob_cutout.rotation_quaternion = (1.0, 0.0, 0.0, 0.0)
ob_b9_hatch.location = (0.0, 0.0, 0.0)
ob_tube.parent = ob_b9_hatch
ob_tube.location = (0.0, 0.0, 0.0)
ob_tube.rotation_mode = 'QUATERNION'
ob_tube.rotation_quaternion = (1.0, 0.0, 0.0, 0.0)
ob_collider.parent = ob_tube
ob_collider.location = (0.0, 0.0, 0.0)
ob_collider.empty_display_type = 'ARROWS'
ob_collider.empty_display_size = 0.3
ob_collider.instance_type = 'COLLECTION'
ob_collider_001.parent = ob_tube
ob_collider_001.location = (-0.6, 0.0, 0.0)
ob_collider_001.empty_display_type = 'ARROWS'
ob_collider_001.empty_display_size = 0.3
ob_collider_001.instance_type = 'COLLECTION'
ob_collider_002.parent = ob_tube
ob_collider_002.location = (0.0, 0.0, 0.0)
ob_collider_002.empty_display_type = 'ARROWS'
ob_collider_002.empty_display_size = 0.3
ob_collider_002.instance_type = 'COLLECTION'
ob_collider_003.parent = ob_tube
ob_collider_003.location = (0.0, 0.0, 0.0)
ob_collider_003.empty_display_type = 'ARROWS'
ob_collider_003.empty_display_size = 0.3
ob_collider_003.instance_type = 'COLLECTION'
ob_collider_004.parent = ob_door
ob_collider_004.location = (0.0, 0.0, 0.0)
ob_collider_004.empty_display_type = 'ARROWS'
ob_collider_004.empty_display_size = 0.3
ob_collider_004.instance_type = 'COLLECTION'
ob_collider_005.parent = ob_handle
ob_collider_005.location = (0.0, 0.0, 0.0)
ob_collider_005.empty_display_type = 'ARROWS'
ob_collider_005.empty_display_size = 0.3
ob_collider_005.instance_type = 'COLLECTION'
ob_ladder.parent = ob_tube
ob_ladder.location = (0.0, 0.0, 0.0)
ob_ladder.empty_display_type = 'ARROWS'
ob_ladder.empty_display_size = 0.3
ob_ladder.instance_type = 'COLLECTION'
ob_mesh_collider_015.location = (0.0, 0.0, 0.0)
ob_mesh_collider_collider_collider.location = (0.0, 0.0, 0.0)
ob_mesh_collider_collider.location = (0.0, 0.0, 0.0)
ob_mesh_collider_016.location = (0.0, 0.0, 0.0)
ob_mesh_collider_017.location = (0.0, 0.0, 0.0)
ob_mesh_collider_collider_001.location = (0.0, 0.0, 0.0)
ob_collider.instance_collection = col_collider_collider_015
ob_collider_001.instance_collection = col_collider_collider_015
ob_collider_002.instance_collection = col_collider_collider_collider_collider
ob_collider_003.instance_collection = col_collider_collider_collider
ob_collider_004.instance_collection = col_collider_collider_016
ob_collider_005.instance_collection = col_collider_collider_017
ob_ladder.instance_collection = col_collider_collider_collider_001

# ---- collection membership
col_collection.objects.link(ob_light)
col_collection.objects.link(ob_camera)
col_collection.objects.link(ob_handle)
col_collection.objects.link(ob_door)
col_collection.objects.link(ob_cutout)
col_collection.objects.link(ob_b9_hatch)
col_collection.objects.link(ob_tube)
col_collection.objects.link(ob_collider)
col_collection.objects.link(ob_collider_001)
col_collection.objects.link(ob_collider_002)
col_collection.objects.link(ob_collider_003)
col_collection.objects.link(ob_collider_004)
col_collection.objects.link(ob_collider_005)
col_collection.objects.link(ob_ladder)
col_collider_collider_015.objects.link(ob_mesh_collider_015)
col_collider_collider_collider_collider.objects.link(ob_mesh_collider_collider_collider)
col_collider_collider_collider.objects.link(ob_mesh_collider_collider)
col_collider_collider_016.objects.link(ob_mesh_collider_016)
col_collider_collider_017.objects.link(ob_mesh_collider_017)
col_collider_collider_collider_001.objects.link(ob_mesh_collider_collider_001)

# ---- scene / render settings (as saved in the file)
scene.camera = ob_camera
scene.frame_start = 1; scene.frame_end = 250; scene.frame_set(3)
scene.render.engine = 'BLENDER_EEVEE_NEXT'
scene.cycles.sampling_pattern = 'TABULATED_SOBOL'
scene.cycles.use_light_tree = False
scene.view_settings.view_transform = 'Filmic'
bpy.context.view_layer.update()
